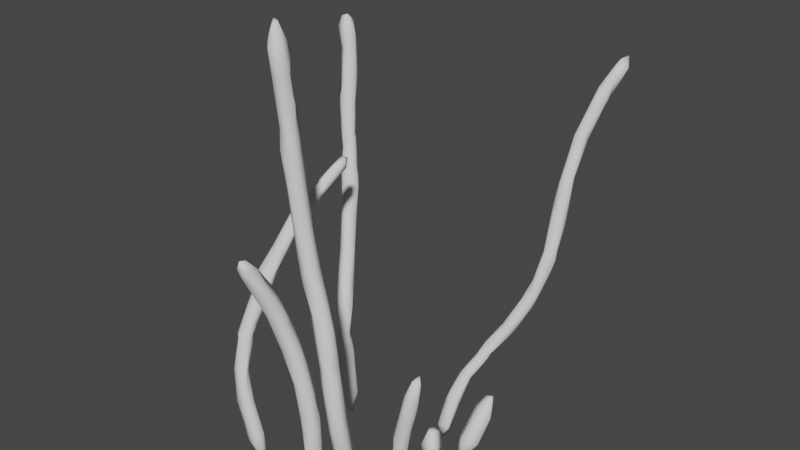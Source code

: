 # Source: CS_Coral1.blend  (saved by Blender 2.83.19; exported with 4.5.12 LTS)
import bpy
from mathutils import Matrix  # noqa: F401  (used for matrix-valued properties, if any)

bpy.ops.wm.read_factory_settings(use_empty=True)
scene = bpy.context.scene
scene.name = 'Scene'

# ---- collections
col_collection = bpy.data.collections.new('Collection'); scene.collection.children.link(col_collection)

# ---- world
world_world = bpy.data.worlds.new('World'); scene.world = world_world
world_world.use_nodes = True; world_world.node_tree.nodes.clear()
_N = world_world.node_tree.nodes; _L = world_world.node_tree.links
n0 = _N.new('ShaderNodeOutputWorld'); n0.name = 'World Output'; n0.location = (300, 300)
n1 = _N.new('ShaderNodeBackground'); n1.name = 'Background'; n1.location = (10, 300)
n1.inputs[0].default_value = (0.05088, 0.05088, 0.05088, 1.0)
_L.new(n1.outputs[0], n0.inputs[0])
n0.is_active_output = True
world_world.color = (0.05088, 0.05088, 0.05088)
world_world.use_sun_shadow = False
world_world.sun_shadow_jitter_overblur = 0.0

# ---- meshes
me_cube_001 = bpy.data.meshes.new('Cube.001')
me_cube_001.from_pydata([(-1.463, 1.285, 2.549), (0.4926, 0.8692, -1.664), (0.6713, 0.3334, -1.576), (0.6274, 0.4008, -1.59), (-1.485, 1.359, 2.061), (-1.454, 1.351, 2.317), (-1.39, 1.444, 2.405), (-1.313, 1.429, 2.384), (0.6305, 0.3932, -1.949), (-1.436, 1.398, 2.665), (-1.342, 1.28, 2.569), (0.001612, -1.121, 3.207), (-1.379, 1.352, 2.693), (-1.357, 1.275, 2.287), (-1.001, -0.7208, -0.01332), (0.7349, 0.4571, -1.62), (-1.436, 1.238, 1.678), (-1.431, 1.303, 2.294), (-0.8853, 0.6467, -0.9221), (-1.253, 1.187, 1.704), (-1.28, 1.365, 1.777), (-1.213, 1.253, 1.611), (-1.328, 1.349, 1.618), (-1.436, 1.32, 2.671), (-1.36, 1.439, 2.012), (-0.377, -1.325, 0.8918), (-1.357, 1.18, 1.765), (-1.387, 1.183, 1.519), (0.772, 0.3965, -1.914), (-1.209, 1.273, 1.341), (0.9412, 0.5923, -1.725), (-1.29, 1.358, 2.522), (0.9763, 0.8072, -1.346), (-1.243, 1.346, 1.995), (-1.277, 1.356, 2.234), (0.6713, 0.4452, -1.588), (-1.327, 1.284, 1.426), (-0.09268, -0.9108, -1.777), (-1.236, 1.281, 2.018), (-1.314, 1.301, 2.319), (-0.1113, -0.839, -0.1699), (-1.355, 1.423, 2.616), (-1.298, 1.191, 2.041), (-0.1469, -0.7748, -1.296), (0.0322, -0.8401, -0.7858), (-0.2784, -1.167, 0.2927), (-1.136, 1.013, 0.8599), (-1.316, 1.152, 1.047), (-1.183, 1.1, 1.081), (-1.265, 1.116, 1.453), (-0.1364, -0.8525, -1.333), (-1.34, 1.226, 1.322), (0.9597, 0.7899, -1.746), (-1.181, 1.227, 1.249), (-1.177, 1.172, 1.274), (-1.124, 1.132, 1.022), (-1.259, 1.062, 0.9703), (-1.24, 1.238, 0.9528), (-1.129, 1.211, 0.8766), (-1.271, 1.113, 1.184), (-1.038, 1.103, 0.7209), (-1.158, 1.206, 0.7228), (0.894, 0.5767, -1.904), (-0.7285, -0.9261, -1.857), (-1.019, 0.8819, -0.2495), (-1.182, 0.9716, 0.3437), (-1.028, 0.9409, 0.4059), (-1.117, 0.9765, 0.6656), (0.03013, -0.8954, -0.9977), (-1.223, 1.08, 0.5384), (-1.132, 1.079, 0.3591), (-1.164, 0.9511, 0.5083), (0.9818, 0.5397, -1.906), (1.007, 0.6104, -1.942), (-1.25, 1.043, 0.6416), (-0.2023, -1.06, -0.138), (-0.07825, -0.7402, -1.01), (-0.2552, -0.9121, 0.05648), (-1.128, 0.8741, 0.02165), (-0.03382, -0.9716, -0.3252), (-1.009, 0.6346, -0.5871), (-0.9983, 0.8105, 0.02011), (0.5215, 0.7051, -1.768), (0.5016, 0.816, -1.817), (-0.3007, -0.9916, 0.3788), (-0.931, 0.7746, -0.6574), (-0.2551, -1.049, 0.5729), (-1.033, 0.7052, -0.4209), (-0.9418, 0.8219, -0.4155), (-1.107, 0.9048, -0.03842), (-0.9371, 0.8301, -0.05761), (0.04294, -0.8555, -1.695), (-0.8923, 0.5631, -1.059), (-0.5353, 0.3615, -1.9), (-0.5743, 0.2161, 1.448), (-0.1575, -0.8766, 0.04905), (-0.467, 0.3117, 1.517), (-0.9477, 0.9234, 0.04817), (-0.05682, -0.9107, -0.1733), (0.08394, -1.007, 1.755), (-0.4333, 0.2507, 1.429), (0.6663, 0.911, -1.525), (-0.5367, 0.1252, 1.458), (-0.6703, 0.001108, 1.199), (-0.4698, 0.1231, 1.429), (0.7347, 0.2908, -1.931), (0.6164, 0.2738, -1.757), (-0.8387, 0.516, -0.8748), (-0.5155, 0.354, -1.704), (0.6452, 0.2679, -1.931), (-0.1939, -0.9318, -0.4998), (-1.02, -0.9023, -0.7094), (-0.05144, -0.764, -0.5727), (-0.7232, -0.4819, 0.5226), (-0.9708, -0.8534, -0.07427), (-0.7606, -0.4289, 0.4879), (-0.09497, -0.7513, -1.767), (-0.8097, -0.2247, 0.8734), (-0.2741, -0.9688, -0.07371), (-0.7737, -0.9024, -1.755), (-1.0, 0.696, -0.6727), (-0.5972, 0.4121, -1.855), (-0.2466, -0.8749, -0.1948), (-0.0007736, -0.891, -1.784), (-0.1612, -0.7799, -0.893), (-0.05641, -0.8408, -1.933), (-0.6902, -0.173, 0.8774), (-0.7051, -0.3433, 0.6656), (-0.00382, -0.9085, -1.349), (0.006422, -0.7219, -1.379), (-1.072, 1.116, 0.4791), (-0.6153, 0.01265, 1.125), (-0.5153, 0.4413, -1.63), (-1.009, 1.027, 0.3778), (-0.8061, 0.3971, -1.378), (-0.3972, -1.169, 0.6564), (-0.2187, -1.247, 0.556), (-0.5485, 0.3042, -1.815), (-0.7766, -0.1701, 1.007), (-0.9722, 0.9207, -0.1486), (-0.8992, -0.9274, -1.508), (0.6496, 0.7365, -1.767), (-0.8593, 0.4578, -1.299), (-0.5805, -0.1245, 1.177), (-0.4494, 0.2353, 1.528), (1.402, 2.379, 1.922), (-0.5172, 0.005512, 1.27), (-0.3112, -1.439, 0.8552), (-0.8537, 0.5818, -0.5951), (0.6102, 0.9363, -1.624), (-0.3222, -1.126, 0.2667), (-0.3354, -1.176, 0.7617), (-0.1324, -1.066, 0.2272), (-1.078, 0.8067, -0.02392), (-0.1575, -1.018, 0.3065), (-0.3588, -1.257, 0.5524), (-0.8344, -0.9238, -1.151), (-0.8411, -1.052, -0.988), (-0.1928, -0.9517, 0.2743), (-0.9014, 0.5774, -0.5478), (-0.7378, -0.1187, 0.9715), (-0.6036, 0.4149, -1.399), (-0.7927, 0.5666, -0.8275), (-0.7443, -0.988, -1.865), (-0.06016, -0.9681, -0.6683), (-0.742, 0.5562, -0.9717), (-1.014, 0.7759, -0.4272), (-0.8507, 0.6783, -0.4631), (-0.7228, 0.3672, -1.258), (-0.7316, 0.5899, -1.393), (-0.2285, -1.028, 0.4796), (-0.791, 0.5172, -1.427), (0.5626, 0.7219, -1.926), (-0.1789, -1.142, 0.5218), (-0.5974, 0.3075, -1.806), (0.6138, 0.8161, -1.883), (0.1534, -1.084, 2.901), (-0.3403, -1.464, 0.9549), (-0.831, -0.7715, -0.04828), (-0.8634, -0.9694, -0.7244), (-0.8967, -0.8971, -0.8745), (-0.8125, -0.9767, -1.079), (-0.275, -1.483, 1.075), (-0.9874, -0.9629, -1.103), (-0.3876, -1.113, 0.4805), (-0.8574, 0.7867, -0.4148), (-0.8446, 0.7399, -0.6831), (-0.6256, 0.3726, -1.849), (-0.755, -1.051, -1.672), (-0.2484, -1.472, 0.9472), (-0.2849, -1.23, 0.8693), (-0.256, -1.416, 1.063), (1.493, 2.54, 2.472), (-0.3439, -1.434, 1.002), (-0.8714, -0.5878, 0.09152), (1.453, 2.333, 1.982), (-0.9254, -0.6912, 0.3239), (-0.8758, -0.9165, -0.2735), (-0.8718, -0.8193, 0.002123), (-0.3114, -1.358, 1.004), (-0.9663, -0.6001, 0.1631), (-0.8389, -0.4916, 0.6652), (-0.9755, -0.965, -0.3296), (-0.7601, -0.6807, 0.2641), (-0.8588, -0.713, 0.283), (0.08559, -1.065, 2.44), (-0.08382, -0.9274, -1.209), (-0.8526, -0.407, 0.683), (-0.94, -0.5289, 0.3431), (-0.8871, -0.4816, 0.3609), (-0.9096, -0.6671, 0.4078), (0.2511, -1.089, 1.705), (0.2294, -0.9489, 1.14), (-0.9013, -0.7726, -0.3134), (0.1439, -1.01, 1.123), (-0.94, -0.6828, -0.09836), (-1.02, -0.9376, -0.32), (-0.6464, 0.3193, -1.52), (0.0664, -1.057, 1.709), (0.1947, -1.183, 2.389), (0.1831, -0.9787, 1.765), (0.1564, -0.9552, 1.289), (0.1779, -1.128, 1.108), (0.1227, -1.079, 1.197), (0.09912, -1.002, 1.352), (0.2316, -1.017, 1.82), (0.1829, -1.126, 3.008), (0.1364, -1.198, 2.105), (0.08333, -1.144, 1.867), (0.05466, -1.225, 2.969), (0.0646, -1.14, 2.416), (0.04286, -1.049, 2.141), (0.2407, -1.143, 2.151), (0.2026, -1.025, 2.291), (0.04043, -1.135, 2.246), (0.1406, -1.036, 2.415), (0.09591, -1.01, 2.135), (0.04182, -1.112, 2.92), (0.1486, -1.227, 2.999), (0.2028, -1.102, 2.704), (0.09562, -1.199, 2.471), (0.2124, -1.115, 2.451), (0.03287, -1.159, 2.759), (0.1762, -1.053, 2.691), (0.08556, -1.2, 2.265), (-0.1182, -0.808, -1.872), (0.1002, -1.074, 2.91), (0.05226, -1.074, 2.606), (0.05642, -1.108, 3.335), (-0.03238, -0.7659, -1.908), (-0.05589, -0.9194, -1.66), (0.01231, -1.222, 3.273), (0.07083, -1.271, 3.224), (0.1906, -1.213, 3.187), (0.04826, -0.7779, -1.443), (0.02419, -0.786, -1.805), (-0.6761, -0.9483, -1.851), (-0.1596, -0.933, 0.1624), (0.1572, -1.076, 3.215), (-0.2054, -1.421, 0.9672), (0.1368, -1.249, 3.294), (0.07059, -1.223, 3.429), (0.1088, -1.172, 3.484), (0.02292, -0.9038, -0.5996), (0.05917, -1.174, 3.496), (-0.007801, -0.8516, -1.919), (-0.202, -0.8384, -0.5864), (-0.1425, -0.8826, -1.008), (-0.1874, -1.128, 0.2485), (-0.009388, -0.7376, -1.006), (0.03627, -0.7759, -1.057), (-0.03434, -0.7544, -0.7438), (-0.2459, -1.28, 0.9159), (-0.6244, -0.338, 0.8981), (-0.8184, -0.6255, 0.04989), (0.5797, 0.742, -1.943), (-0.7278, -0.3475, 0.96), (-0.7842, -0.2932, 0.7149), (-0.8999, 0.5255, -0.915), (-0.5826, -0.01258, 1.313), (-0.7894, 0.6399, -0.9567), (-0.6186, 0.05084, 1.188), (0.734, 0.3418, -1.585), (-0.6972, -0.9549, -1.528), (-0.5603, 0.2307, 1.377), (-0.6318, 0.03428, 1.311), (0.792, 0.2807, -1.773), (-0.8414, -1.057, -1.615), (-0.5168, 0.2596, 1.535), (-0.8202, -1.077, -1.316), (-0.8874, -1.063, -1.393), (-0.5446, -0.0005372, 1.163), (-0.7486, -0.8818, -1.549), (-0.6919, -0.9131, -1.769), (-1.06, 1.044, 0.1424), (-0.5329, 0.4311, -1.81), (-0.8116, -0.9454, -1.745), (-0.7047, -0.1226, 1.15), (-0.7055, -1.04, -1.51), (-1.044, -0.9685, -0.6702), (-0.9555, -1.078, -1.125), (-0.9221, -0.9129, -1.144), (-0.8698, -0.8848, -0.4406), (-0.9051, -1.071, -0.8919), (-1.006, -1.04, -0.7328), (-0.8945, -0.8956, -0.6663), (-0.9359, -1.025, -0.5637), (-0.8667, -0.9215, -0.3701), (-0.9722, -0.867, -0.6425), (-0.7648, -0.2892, 0.9893), (-0.6609, 0.5498, -1.164), (-1.051, -0.8986, -0.5875), (-0.7235, -0.4822, 0.6758), (-1.029, -0.8219, -0.1536), (-1.01, -0.7521, -0.1875), (-0.8649, -0.7725, -0.1947), (0.3477, -1.108, 0.8143), (0.402, -1.057, 0.7432), (0.2334, -1.072, 0.6454), (0.3238, -0.9718, 0.9977), (0.2116, -0.9635, 0.7575), (0.2817, -0.9349, 0.8577), (0.2729, -1.128, 1.044), (0.2607, -0.9557, 1.35), (0.3171, -1.1, 0.319), (0.5547, -0.9922, -0.05745), (0.3703, -1.124, 0.4268), (0.4798, -0.948, -0.1326), (0.5258, -1.073, 0.1789), (0.4691, -1.084, 0.3776), (0.4785, -0.9929, 0.3951), (0.2202, -1.122, 0.8493), (0.5223, -1.114, -0.009742), (0.3436, -1.071, 1.027), (0.2961, -0.978, 0.357), (0.4132, -1.116, -0.26), (0.5911, -1.08, -0.2051), (0.4763, -1.136, -0.08176), (0.3757, -0.935, 0.3388), (0.4721, -0.9314, 0.2467), (0.3907, -1.007, -0.2044), (0.4344, -0.9711, -1.178), (1.536, 2.629, 2.494), (0.5917, -0.976, -0.4012), (0.4069, -1.116, -0.08635), (0.5341, -0.7902, -1.898), (1.458, 2.621, 2.366), (1.577, 2.562, 2.376), (1.409, 2.563, 2.373), (1.345, 2.476, 2.141), (1.464, 2.428, 2.069), (1.457, 2.508, 2.17), (0.463, -0.8012, -1.91), (1.361, 2.342, 2.175), (1.257, 2.294, 1.792), (1.288, 2.342, 1.988), (0.4543, -0.9463, -0.8246), (0.1749, -1.159, 1.63), (0.5941, -0.9336, -0.7051), (0.4723, -1.115, -0.6125), (0.443, -0.8686, -1.767), (0.6229, -1.06, -0.7307), (0.5407, -1.112, -0.7668), (1.407, 2.313, 2.143), (1.53, 2.613, 2.308), (1.492, 2.42, 2.312), (1.262, 2.093, 1.685), (1.222, 2.128, 1.629), (1.2, 2.086, 1.343), (1.292, 1.954, 1.286), (1.365, 2.115, 1.706), (0.4153, -0.8161, -1.812), (0.5248, -0.8855, -1.719), (1.372, 2.179, 1.615), (1.312, 2.218, 1.576), (1.337, 2.023, 1.377), (1.27, 1.821, 0.8746), (1.239, 2.107, 1.297), (1.342, 1.988, 1.188), (1.311, 2.079, 1.234), (0.5146, -0.7069, -1.79), (1.232, 1.787, 0.761), (1.184, 2.022, 1.063), (0.4699, -0.7378, -1.593), (1.331, 1.856, 0.8855), (1.223, 1.692, 0.4181), (1.196, 1.853, 0.9129), (0.5541, -0.741, -1.62), (1.335, 1.746, 0.4693), (0.4384, -1.028, -0.613), (1.183, 1.957, 1.142), (1.271, 1.944, 0.6821), (1.228, 1.907, 1.163), (0.411, -0.8568, -1.328), (1.341, 1.892, 0.7082), (0.5903, -0.8041, -1.656), (1.097, 1.636, -0.08873), (1.176, 1.878, 0.5678), (1.163, 1.737, 0.2825), (1.203, 1.509, -0.1588), (0.5694, -0.8151, -1.271), (1.155, 1.453, -0.3574), (0.4346, -1.007, -0.843), (1.182, 1.712, -0.05426), (0.5503, -0.9493, -0.5575), (0.6375, -1.026, -0.8716), (0.4649, -0.9862, -1.309), (0.4986, -1.153, -0.2747), (0.4629, -0.9745, -0.5498), (1.156, 1.589, 0.03957), (1.168, 1.777, 0.2051), (1.328, 1.73, 0.2456), (1.246, 1.56, -0.1193), (1.309, 1.838, 0.3037), (0.5793, -1.117, -0.2793), (0.4966, -0.8612, -1.08), (0.844, 1.126, -0.9387), (0.6806, 0.8599, -1.451), (0.8788, 1.298, -0.8767), (0.8817, 1.396, -0.6042), (0.929, 1.44, -0.6084), (1.249, 1.697, -0.05239), (0.822, 1.203, -0.7278), (0.5072, 0.8379, -1.528), (1.19, 0.8053, -1.436), (0.6013, 0.8014, -1.485), (0.9344, 1.358, -0.5195), (0.6218, -0.9442, -1.165), (0.7648, 1.262, -0.7909), (1.195, 1.559, -0.2804), (0.4725, -1.082, -0.8518), (1.131, 1.585, -0.3521), (0.4421, -0.7236, -1.888), (1.139, 0.923, -1.355), (0.7272, 1.231, -0.9344), (1.075, 0.8764, -1.201), (1.016, 1.323, -0.5177), (0.7416, 0.9916, -1.151), (0.8365, 1.209, -0.9796), (1.161, 0.8763, -1.206), (0.6412, 1.098, -1.22), (1.055, 0.573, -1.709), (0.72, 1.083, -1.222), (0.7793, 1.113, -0.8915), (0.8619, 1.18, -0.9342), (1.063, 1.403, -0.5976), (1.134, 0.9329, -1.201), (1.112, 0.7636, -1.284), (0.9319, 0.6446, -1.945), (1.123, 0.6751, -1.754), (0.523, -1.015, -1.226), (0.6714, 1.02, -1.069), (1.051, 0.9326, -1.381), (0.7027, 0.3989, -1.959), (0.5938, 1.02, -1.158), (0.6031, -1.048, -1.0), (0.7775, 1.209, -1.02), (1.023, 0.6421, -1.522), (1.092, 0.7326, -1.774), (0.7803, 0.4628, -1.815), (1.009, 0.8154, -1.72), (0.4414, -0.8701, -1.19), (0.7182, -0.3477, -1.225), (0.8291, -0.2812, -1.538), (0.7077, -0.2236, -1.869), (0.6352, -0.2573, -1.698), (0.5824, -0.8948, -1.572), (0.6836, -0.2807, -1.829), (0.6809, -0.1865, -1.664), (0.6844, -0.3359, -1.53), (0.814, -0.3513, -1.405), (0.9712, -0.3596, -0.8517), (0.8939, -0.248, -1.121), (0.7537, -0.1745, -1.565), (0.8863, -0.3615, -0.6122), (0.9937, -0.2181, -0.562), (0.9231, -0.285, -0.4347), (1.006, -0.2972, -0.7656), (0.8909, -0.245, -0.6302), (0.8409, -0.2056, -1.019), (1.061, -0.3146, -0.3778), (0.6551, -0.26, -1.478), (0.7467, -0.2541, -1.84), (1.003, -0.3741, -0.6195), (0.719, -0.2774, -1.136), (0.882, -0.4063, -0.8768), (0.7182, -0.2302, -1.235), (0.9339, -0.315, -1.043), (-0.9662, -0.7471, 0.1203), (-0.6721, -0.9888, -1.84), (0.7239, 1.145, -0.9198), (0.5349, 1.026, -1.328), (0.574, 0.8761, -1.788), (1.087, 1.485, -0.1868), (0.5735, 0.8514, -1.351), (0.04857, -0.862, -1.242), (-0.1264, -0.9815, -0.5765), (-0.0964, -0.9365, -1.016), (0.1805, -1.195, 2.823), (0.3565, -0.9374, 0.7796), (0.7571, -0.3896, -1.314), (0.7314, -0.3476, -1.645), (1.017, -0.2705, -0.3403), (0.993, -0.3606, -0.3835), (0.6076, 0.4478, -1.771), (0.8927, 0.649, -1.705), (-0.7957, 0.6888, -0.6397), (0.8245, -0.3019, -0.7242), (-1.17, 1.137, 0.528)], [], [(31, 7, 41), (159, 162, 148), (168, 217, 161), (1, 82, 423), (472, 487, 463), (341, 393, 406), (352, 371, 432), (282, 2, 286), (93, 132, 108), (387, 400, 395), (12, 41, 9), (359, 407, 335), (206, 497, 267), (495, 270, 44), (50, 37, 250), (12, 9, 23), (170, 158, 84), (0, 5, 17), (28, 105, 453), (502, 476, 503), (15, 459, 504), (217, 174, 137), (2, 3, 106), (3, 2, 35), (257, 98, 95), (123, 128, 250), (484, 479, 486), (10, 39, 31), (334, 327, 340), (182, 177, 189), (92, 171, 142), (124, 271, 269), (265, 255, 123), (265, 125, 249), (129, 116, 76), (6, 9, 41), (4, 16, 17), (385, 381, 386), (184, 155, 177), (150, 155, 184), (4, 5, 6), (479, 478, 475), (6, 41, 7), (0, 23, 9), (475, 472, 479), (333, 211, 322), (31, 41, 12), (459, 8, 504), (5, 9, 6), (481, 462, 484), (103, 279, 285), (507, 484, 462), (39, 10, 13), (448, 52, 460), (393, 461, 383), (26, 19, 42), (35, 504, 3), (116, 43, 76), (487, 471, 470), (0, 13, 10), (360, 393, 371), (467, 501, 465), (6, 7, 24), (464, 465, 468), (34, 33, 7), (24, 20, 22), (27, 51, 47), (4, 17, 5), (17, 13, 0), (0, 10, 23), (33, 34, 38), (20, 7, 33), (106, 286, 2), (502, 480, 475), (502, 503, 480), (21, 19, 54), (31, 34, 7), (476, 507, 474), (468, 473, 464), (51, 27, 36), (471, 485, 500), (22, 20, 29), (54, 49, 59), (20, 33, 21), (109, 106, 8), (481, 469, 500), (430, 341, 406), (19, 49, 54), (36, 22, 29), (481, 484, 486), (465, 464, 467), (473, 463, 482), (269, 129, 76), (482, 467, 464), (356, 404, 415), (49, 19, 26), (130, 61, 60), (1, 423, 491), (15, 504, 35), (396, 410, 403), (101, 175, 149), (2, 282, 35), (437, 444, 416), (15, 286, 459), (505, 32, 52), (22, 36, 4), (72, 30, 62), (286, 106, 109), (83, 492, 175), (132, 93, 295), (49, 26, 27), (82, 83, 172), (17, 16, 42), (15, 282, 286), (358, 405, 427), (4, 36, 16), (454, 491, 423), (35, 282, 15), (21, 29, 20), (13, 17, 42), (0, 9, 5), (29, 57, 36), (34, 39, 38), (42, 16, 26), (38, 21, 33), (20, 24, 7), (31, 39, 34), (42, 39, 13), (453, 109, 8), (42, 38, 39), (10, 31, 12), (42, 19, 38), (83, 275, 172), (372, 395, 466), (206, 50, 250), (451, 416, 443), (184, 122, 118), (190, 151, 25), (1, 83, 82), (393, 432, 371), (442, 456, 444), (358, 400, 415), (437, 442, 444), (442, 437, 417), (27, 59, 49), (496, 110, 267), (53, 29, 54), (345, 372, 360), (29, 21, 54), (453, 8, 459), (52, 448, 505), (420, 418, 434), (437, 416, 451), (401, 416, 445), (67, 66, 60), (294, 64, 89), (493, 419, 426), (420, 434, 419), (27, 16, 36), (27, 47, 59), (222, 357, 228), (461, 356, 415), (184, 177, 135), (397, 382, 391), (443, 422, 490), (122, 84, 77), (154, 173, 152), (30, 72, 441), (122, 40, 112), (461, 341, 356), (356, 408, 404), (401, 445, 429), (380, 395, 345), (54, 59, 48), (420, 431, 418), (68, 263, 164), (420, 403, 431), (362, 450, 455), (427, 405, 455), (189, 147, 136), (86, 135, 151), (75, 150, 118), (152, 173, 136), (431, 429, 445), (170, 86, 173), (436, 443, 416), (391, 413, 397), (63, 119, 256), (385, 398, 409), (129, 255, 249), (431, 445, 418), (62, 30, 505), (245, 50, 43), (420, 396, 403), (372, 466, 450), (56, 46, 48), (367, 354, 368), (345, 352, 432), (385, 409, 399), (22, 4, 24), (426, 436, 493), (371, 352, 345), (56, 74, 71), (400, 383, 415), (24, 4, 6), (158, 170, 154), (266, 112, 124), (75, 45, 150), (257, 95, 77), (43, 50, 124), (387, 380, 383), (122, 77, 40), (411, 412, 421), (43, 116, 245), (398, 396, 409), (403, 421, 431), (409, 493, 399), (271, 112, 44), (95, 40, 77), (48, 46, 55), (266, 124, 267), (164, 496, 497), (177, 182, 193), (75, 79, 268), (401, 429, 399), (40, 95, 98), (271, 124, 112), (47, 51, 57), (436, 401, 399), (431, 421, 429), (75, 110, 496), (123, 250, 37), (191, 199, 182), (396, 420, 419), (493, 409, 396), (57, 51, 36), (59, 47, 56), (152, 257, 154), (421, 412, 429), (360, 406, 393), (68, 128, 495), (394, 388, 413), (158, 257, 77), (399, 388, 385), (458, 73, 448), (344, 337, 326), (411, 421, 413), (388, 412, 411), (412, 388, 399), (430, 406, 362), (367, 392, 366), (112, 266, 122), (382, 368, 377), (66, 133, 60), (378, 384, 394), (379, 378, 394), (54, 48, 55), (391, 379, 394), (266, 267, 110), (249, 245, 116), (263, 112, 98), (413, 421, 403), (366, 363, 353), (458, 449, 73), (46, 67, 60), (384, 376, 388), (58, 57, 29), (413, 403, 410), (91, 128, 123), (43, 124, 76), (75, 118, 110), (74, 47, 69), (398, 386, 397), (38, 19, 21), (331, 322, 222), (385, 388, 381), (266, 110, 118), (206, 128, 497), (385, 386, 398), (413, 410, 397), (380, 387, 395), (355, 145, 354), (430, 402, 341), (432, 380, 345), (371, 345, 360), (184, 135, 86), (40, 98, 112), (398, 397, 410), (199, 272, 190), (152, 79, 98), (54, 55, 53), (404, 408, 327), (73, 449, 72), (373, 378, 379), (56, 48, 59), (29, 53, 58), (10, 12, 23), (112, 263, 44), (379, 391, 377), (154, 170, 173), (382, 390, 368), (263, 68, 44), (358, 343, 361), (369, 375, 366), (381, 388, 376), (391, 394, 413), (391, 382, 377), (349, 348, 346), (155, 147, 177), (354, 374, 368), (180, 156, 301), (508, 70, 69), (406, 360, 450), (373, 375, 378), (152, 268, 79), (173, 259, 189), (347, 365, 350), (379, 374, 373), (372, 345, 395), (369, 366, 392), (173, 272, 259), (448, 62, 505), (122, 184, 84), (44, 270, 269), (57, 69, 47), (375, 370, 366), (364, 346, 342), (293, 256, 119), (77, 84, 158), (191, 182, 259), (45, 155, 150), (114, 204, 488), (133, 130, 60), (508, 130, 70), (45, 147, 155), (86, 170, 84), (84, 184, 86), (152, 136, 268), (190, 272, 173), (373, 370, 375), (353, 365, 192), (402, 430, 359), (137, 93, 108), (277, 126, 127), (361, 407, 362), (55, 60, 58), (359, 335, 389), (287, 140, 296), (354, 145, 374), (65, 69, 70), (365, 353, 363), (138, 309, 297), (157, 283, 181), (171, 187, 142), (307, 179, 302), (355, 366, 353), (119, 301, 292), (370, 195, 363), (283, 489, 293), (311, 202, 216), (157, 181, 179), (55, 58, 53), (432, 383, 380), (259, 182, 189), (350, 351, 347), (350, 145, 351), (508, 69, 57), (373, 374, 145), (180, 181, 156), (193, 25, 177), (191, 272, 199), (358, 427, 400), (298, 283, 157), (489, 298, 188), (117, 138, 160), (366, 355, 367), (308, 213, 305), (135, 25, 151), (367, 355, 354), (489, 283, 298), (355, 349, 145), (350, 195, 145), (150, 184, 118), (365, 363, 195), (195, 373, 145), (194, 115, 274), (356, 402, 389), (125, 37, 245), (370, 363, 366), (289, 298, 157), (189, 177, 147), (151, 190, 86), (163, 63, 256), (45, 136, 147), (190, 25, 199), (202, 311, 299), (358, 404, 343), (283, 293, 292), (163, 296, 63), (346, 364, 349), (216, 114, 313), (256, 293, 489), (119, 63, 296), (342, 347, 364), (115, 277, 127), (58, 61, 57), (199, 25, 193), (18, 186, 280), (192, 365, 347), (349, 351, 145), (373, 195, 370), (353, 192, 348), (188, 298, 289), (349, 355, 348), (346, 192, 342), (289, 303, 300), (215, 14, 200), (290, 140, 287), (351, 364, 347), (119, 140, 301), (342, 192, 347), (111, 311, 308), (195, 350, 365), (353, 348, 355), (351, 349, 364), (273, 312, 113), (346, 348, 192), (111, 301, 183), (289, 157, 303), (296, 163, 287), (67, 81, 66), (317, 316, 329), (328, 330, 329), (325, 339, 330), (292, 156, 283), (64, 88, 166), (67, 71, 81), (74, 69, 65), (158, 154, 257), (322, 211, 357), (67, 46, 56), (222, 223, 214), (325, 343, 327), (317, 330, 333), (508, 57, 61), (72, 448, 73), (214, 212, 321), (458, 448, 460), (448, 72, 62), (323, 221, 220), (72, 449, 441), (74, 65, 71), (61, 130, 508), (65, 70, 89), (241, 239, 498), (232, 227, 357), (258, 176, 246), (86, 190, 173), (81, 90, 97), (334, 338, 327), (60, 61, 58), (325, 328, 332), (56, 71, 67), (232, 241, 219), (71, 65, 153), (318, 326, 331), (325, 332, 336), (78, 89, 153), (159, 153, 80), (228, 357, 227), (219, 498, 238), (214, 321, 320), (499, 321, 319), (267, 50, 206), (101, 141, 175), (231, 205, 235), (233, 220, 236), (214, 221, 212), (211, 225, 232), (223, 228, 218), (89, 70, 294), (319, 323, 333), (97, 294, 133), (496, 267, 497), (244, 240, 230), (294, 70, 130), (499, 330, 339), (55, 46, 60), (244, 234, 228), (318, 324, 326), (294, 139, 64), (99, 224, 218), (139, 97, 185), (125, 265, 123), (88, 64, 139), (323, 225, 211), (99, 220, 221), (89, 87, 153), (331, 222, 214), (211, 232, 357), (231, 99, 218), (220, 225, 323), (223, 218, 224), (323, 212, 221), (224, 214, 223), (224, 221, 214), (225, 233, 232), (136, 45, 268), (230, 231, 234), (11, 248, 258), (236, 231, 235), (247, 240, 242), (205, 247, 235), (241, 243, 239), (231, 228, 234), (219, 240, 227), (236, 220, 99), (232, 219, 227), (231, 218, 228), (220, 233, 225), (231, 236, 99), (229, 240, 238), (233, 236, 235), (74, 56, 47), (232, 233, 241), (244, 227, 240), (244, 228, 227), (226, 253, 238), (240, 229, 242), (240, 219, 238), (238, 252, 229), (262, 253, 258), (231, 230, 205), (230, 240, 247), (223, 222, 228), (176, 243, 246), (243, 235, 246), (219, 241, 498), (235, 243, 233), (250, 128, 206), (254, 495, 91), (241, 233, 243), (205, 230, 247), (244, 230, 234), (247, 237, 246), (247, 242, 237), (247, 246, 235), (91, 255, 254), (177, 25, 135), (258, 226, 176), (253, 226, 258), (164, 79, 75), (251, 242, 229), (176, 226, 239), (498, 239, 226), (229, 252, 251), (237, 242, 11), (237, 11, 246), (383, 432, 393), (362, 406, 450), (252, 260, 261), (287, 163, 188), (265, 249, 255), (11, 251, 264), (11, 258, 246), (116, 129, 249), (260, 238, 253), (251, 11, 242), (251, 252, 261), (334, 340, 324), (248, 264, 262), (264, 248, 11), (257, 152, 98), (226, 238, 498), (252, 238, 260), (50, 267, 124), (129, 269, 270), (262, 258, 248), (125, 245, 249), (260, 262, 261), (129, 270, 254), (173, 189, 136), (245, 37, 50), (129, 254, 255), (264, 261, 262), (251, 261, 264), (243, 176, 239), (91, 123, 255), (262, 260, 253), (344, 340, 335), (164, 75, 496), (495, 128, 91), (497, 128, 68), (76, 124, 269), (68, 164, 497), (68, 495, 44), (119, 292, 293), (79, 164, 263), (122, 266, 118), (182, 199, 193), (272, 191, 259), (356, 341, 402), (263, 98, 79), (75, 268, 45), (393, 341, 461), (44, 269, 271), (495, 254, 270), (115, 127, 113), (198, 202, 197), (178, 315, 274), (203, 198, 178), (114, 216, 202), (141, 275, 175), (131, 103, 281), (169, 310, 132), (18, 92, 278), (489, 163, 256), (187, 93, 174), (215, 200, 194), (294, 130, 133), (131, 126, 160), (287, 289, 290), (16, 27, 26), (183, 140, 300), (300, 290, 289), (208, 196, 210), (103, 131, 160), (209, 277, 115), (141, 82, 172), (279, 309, 276), (105, 286, 109), (287, 188, 289), (140, 183, 301), (103, 94, 284), (81, 153, 159), (65, 89, 78), (146, 104, 279), (296, 140, 119), (93, 137, 174), (188, 163, 489), (144, 102, 104), (144, 100, 96), (8, 106, 504), (168, 134, 217), (83, 175, 275), (144, 96, 288), (94, 102, 288), (127, 291, 273), (492, 149, 175), (297, 309, 279), (108, 132, 161), (279, 276, 143), (301, 156, 292), (300, 140, 290), (306, 304, 303), (180, 179, 181), (111, 180, 301), (183, 304, 299), (302, 305, 213), (183, 300, 304), (305, 179, 180), (308, 180, 111), (283, 156, 181), (300, 303, 304), (183, 299, 111), (314, 308, 311), (305, 302, 179), (157, 307, 306), (311, 111, 299), (309, 138, 117), (304, 306, 202), (305, 180, 308), (306, 303, 157), (179, 307, 157), (276, 312, 273), (304, 202, 299), (315, 307, 213), (273, 113, 127), (274, 315, 215), (307, 315, 197), (197, 202, 307), (172, 275, 141), (312, 276, 201), (178, 198, 197), (103, 138, 297), (121, 187, 171), (208, 209, 200), (178, 197, 315), (311, 313, 314), (488, 200, 14), (213, 215, 315), (313, 114, 14), (313, 14, 314), (276, 309, 201), (169, 92, 18), (198, 204, 114), (314, 14, 215), (307, 302, 213), (215, 213, 314), (274, 215, 194), (202, 306, 307), (311, 216, 313), (207, 117, 277), (94, 288, 96), (308, 314, 213), (202, 198, 114), (425, 494, 423), (506, 148, 162), (92, 169, 171), (208, 210, 207), (134, 187, 174), (178, 274, 203), (115, 203, 274), (201, 207, 210), (14, 114, 488), (203, 113, 312), (203, 204, 198), (203, 210, 204), (194, 209, 115), (312, 210, 203), (312, 201, 210), (185, 167, 506), (208, 200, 196), (200, 488, 196), (113, 203, 115), (196, 204, 210), (3, 504, 106), (196, 488, 204), (209, 194, 200), (168, 107, 278), (162, 107, 168), (85, 18, 120), (174, 217, 134), (169, 121, 171), (165, 161, 310), (273, 143, 276), (417, 141, 101), (153, 81, 71), (133, 66, 97), (102, 144, 288), (185, 97, 90), (217, 108, 161), (125, 123, 37), (281, 103, 284), (161, 165, 162), (186, 506, 280), (126, 117, 160), (100, 284, 96), (169, 295, 121), (159, 107, 162), (85, 186, 18), (278, 142, 134), (131, 127, 126), (278, 107, 159), (280, 310, 169), (88, 185, 85), (120, 80, 87), (103, 160, 138), (506, 162, 165), (120, 278, 80), (87, 166, 120), (285, 279, 102), (94, 103, 285), (166, 85, 120), (142, 187, 134), (80, 278, 159), (66, 81, 97), (97, 139, 294), (159, 148, 167), (94, 285, 102), (90, 81, 159), (88, 85, 166), (64, 166, 89), (168, 278, 134), (148, 506, 167), (82, 425, 423), (132, 295, 169), (186, 85, 185), (18, 278, 120), (93, 121, 295), (90, 159, 167), (169, 18, 280), (139, 185, 88), (143, 273, 291), (127, 131, 291), (1, 491, 149), (217, 137, 108), (83, 1, 492), (90, 167, 185), (277, 117, 126), (309, 117, 207), (208, 207, 277), (201, 309, 207), (277, 209, 208), (1, 149, 492), (105, 28, 286), (100, 281, 284), (291, 100, 146), (279, 143, 146), (142, 278, 92), (185, 506, 186), (132, 310, 161), (93, 187, 121), (453, 459, 28), (100, 291, 281), (280, 165, 310), (459, 286, 28), (161, 162, 168), (104, 100, 144), (146, 143, 291), (109, 453, 105), (417, 425, 141), (100, 104, 146), (425, 82, 141), (279, 104, 102), (165, 280, 506), (279, 103, 297), (131, 281, 291), (94, 96, 284), (87, 80, 153), (78, 153, 65), (89, 166, 87), (99, 221, 224), (222, 322, 357), (214, 318, 331), (318, 214, 320), (321, 338, 320), (331, 316, 322), (320, 338, 334), (333, 323, 211), (330, 499, 319), (323, 319, 212), (319, 321, 212), (316, 317, 333), (332, 326, 337), (329, 326, 332), (344, 326, 324), (328, 329, 332), (330, 317, 329), (339, 325, 327), (340, 344, 324), (321, 499, 339), (328, 325, 330), (320, 334, 318), (340, 327, 408), (316, 333, 322), (336, 337, 414), (414, 337, 407), (324, 318, 334), (337, 344, 407), (339, 327, 338), (414, 361, 336), (338, 321, 339), (361, 455, 405), (336, 332, 337), (331, 326, 316), (362, 407, 359), (358, 361, 405), (407, 361, 414), (430, 362, 359), (415, 404, 358), (340, 408, 389), (455, 450, 466), (461, 415, 383), (344, 335, 407), (389, 402, 359), (356, 389, 408), (362, 455, 361), (400, 387, 383), (477, 475, 480), (472, 477, 487), (472, 463, 473), (476, 474, 503), (485, 471, 483), (472, 475, 477), (481, 468, 465), (501, 470, 500), (400, 427, 395), (427, 455, 466), (450, 360, 372), (326, 329, 316), (427, 466, 395), (335, 340, 389), (343, 336, 361), (319, 333, 330), (404, 327, 343), (325, 336, 343), (410, 396, 398), (436, 399, 493), (434, 490, 428), (422, 428, 490), (416, 444, 418), (377, 368, 374), (442, 440, 456), (422, 443, 436), (392, 367, 390), (490, 454, 451), (493, 396, 419), (433, 424, 458), (424, 441, 449), (411, 413, 388), (424, 449, 458), (494, 425, 437), (505, 30, 457), (417, 437, 425), (368, 390, 367), (426, 419, 428), (149, 491, 440), (438, 456, 418), (438, 444, 456), (454, 423, 494), (386, 376, 392), (378, 369, 384), (386, 381, 376), (374, 379, 377), (369, 378, 375), (149, 440, 442), (386, 392, 390), (463, 487, 470), (446, 433, 452), (399, 429, 412), (382, 397, 390), (388, 394, 384), (390, 397, 386), (369, 376, 384), (481, 465, 469), (443, 490, 451), (442, 417, 101), (460, 433, 458), (369, 392, 376), (438, 418, 444), (457, 32, 505), (457, 30, 441), (445, 416, 418), (32, 447, 435), (416, 401, 436), (441, 424, 447), (434, 491, 454), (460, 52, 452), (439, 435, 447), (32, 452, 52), (418, 456, 434), (419, 434, 428), (422, 436, 426), (435, 439, 446), (434, 454, 490), (446, 452, 435), (494, 451, 454), (452, 32, 435), (446, 439, 433), (441, 447, 457), (424, 439, 447), (460, 452, 433), (494, 437, 451), (32, 457, 447), (440, 491, 456), (422, 426, 428), (434, 456, 491), (486, 468, 481), (482, 463, 501), (501, 469, 465), (475, 478, 476), (485, 503, 474), (149, 442, 101), (475, 476, 502), (487, 477, 471), (479, 472, 473), (480, 483, 477), (474, 507, 462), (486, 473, 468), (474, 462, 485), (485, 462, 500), (478, 479, 507), (500, 470, 471), (485, 483, 503), (479, 473, 486), (439, 424, 433), (507, 476, 478), (500, 462, 481), (479, 484, 507), (473, 482, 464), (501, 467, 482), (500, 469, 501), (463, 470, 501), (471, 477, 483), (480, 503, 483)])
me_cube_001.polygons.foreach_set('use_smooth', [True] * 986)
_uv = me_cube_001.uv_layers.new(name='UVMap')
_uv.uv.foreach_set('vector', [0.4854, 0.03022, 0.4698, 0.05022, 0.4746, 0.009633, 0.1176, 0.755, 0.1176, 0.8067, 0.114, 0.7647, 0.7732, 0.726, 0.7682, 0.7741, 0.7522, 0.7506, 0.5927, 0.7606, 0.5731, 0.7812, 0.5869, 0.7369, 0.009869, 0.7798, 0.0009272, 0.7951, 0.0, 0.7054, 0.3361, 0.8214, 0.3518, 0.8458, 0.3312, 0.8447, 0.6221, 0.9633, 0.617, 0.9449, 0.632, 0.9597, 0.4914, 0.8481, 0.4995, 0.845, 0.4854, 0.8841, 0.744, 0.8404, 0.7355, 0.7911, 0.7473, 0.8065, 0.2807, 0.05015, 0.2693, 0.1101, 0.2699, 0.04252, 0.4745, 0.8872, 0.4729, 0.8726, 0.4854, 0.8784, 0.3119, 0.724, 0.3015, 0.665, 0.3177, 0.6619, 0.9323, 0.1267, 0.9299, 0.1606, 0.9178, 0.1618, 0.7992, 0.4236, 0.7799, 0.3933, 0.7796, 0.3452, 0.9181, 0.1048, 0.9332, 0.02647, 0.9388, 0.04749, 0.4745, 0.8872, 0.4854, 0.8784, 0.4854, 0.8923, 0.6525, 0.9171, 0.66, 0.9507, 0.6432, 0.938, 0.5216, 0.8226, 0.5064, 0.7852, 0.5129, 0.7786, 0.1957, 0.9023, 0.2128, 0.9116, 0.1925, 0.9152, 0.5126, 0.9229, 0.5271, 0.9096, 0.5271, 0.9295, 0.4537, 0.852, 0.4531, 0.8863, 0.4296, 0.8755, 0.5387, 0.06676, 0.5337, 0.01595, 0.5407, 0.01282, 0.4995, 0.845, 0.5126, 0.8439, 0.51, 0.8768, 0.4158, 0.9146, 0.4101, 0.9279, 0.4067, 0.9082, 0.9336, 0.5325, 0.9498, 0.5896, 0.9297, 0.5516, 0.8285, 0.5139, 0.8147, 0.4389, 0.8326, 0.4899, 0.02581, 0.7833, 0.04633, 0.7613, 0.03438, 0.7998, 0.7687, 0.02411, 0.7579, 0.06744, 0.7511, 0.0305, 0.6202, 0.5592, 0.6335, 0.6493, 0.6149, 0.6597, 0.9413, 0.5225, 0.9306, 0.5005, 0.9451, 0.5004, 0.6827, 0.1434, 0.6735, 0.07759, 0.691, 0.09902, 0.8567, 0.182, 0.8358, 0.2035, 0.8404, 0.1569, 0.8283, 0.5376, 0.8112, 0.5208, 0.8285, 0.5139, 0.4809, 0.9075, 0.4729, 0.903, 0.4809, 0.8923, 0.8499, 0.09139, 0.8776, 0.02783, 0.8473, 0.1583, 0.4579, 0.04368, 0.4666, 0.0, 0.4746, 0.009633, 0.4892, 0.7428, 0.4893, 0.6713, 0.5129, 0.7786, 0.5528, 0.3769, 0.559, 0.3148, 0.5703, 0.2872, 0.8931, 0.4192, 0.9107, 0.431, 0.9306, 0.5005, 0.9055, 0.3823, 0.9107, 0.431, 0.8931, 0.4192, 0.6745, 0.7097, 0.6769, 0.7546, 0.6585, 0.7719, 0.04633, 0.7613, 0.0388, 0.6935, 0.05166, 0.681, 0.4579, 0.04368, 0.4746, 0.009633, 0.4698, 0.05022, 0.6913, 0.7942, 0.6856, 0.8164, 0.674, 0.8168, 0.01982, 0.8801, 0.009869, 0.7798, 0.02553, 0.7948, 0.7117, 0.5179, 0.712, 0.6392, 0.6971, 0.523, 0.7511, 0.0305, 0.7491, 0.01143, 0.7636, 0.0, 0.4531, 0.8863, 0.4311, 0.9087, 0.4296, 0.8755, 0.6769, 0.7546, 0.674, 0.8168, 0.6585, 0.7719, 0.1954, 0.6987, 0.2026, 0.7458, 0.1924, 0.7604, 0.4279, 0.8299, 0.4178, 0.8069, 0.4294, 0.8093, 0.1932, 0.836, 0.1924, 0.7604, 0.2026, 0.7458, 0.7579, 0.06744, 0.7687, 0.02411, 0.765, 0.07331, 0.3902, 0.8432, 0.3824, 0.805, 0.3878, 0.7996, 0.6192, 0.8592, 0.6226, 0.8355, 0.6378, 0.9082, 0.5102, 0.6816, 0.522, 0.6681, 0.5306, 0.7273, 0.5375, 0.8439, 0.5375, 0.8761, 0.5268, 0.846, 0.8776, 0.02783, 0.869, 0.1115, 0.8473, 0.1583, 0.07477, 0.7783, 0.06835, 0.8101, 0.06412, 0.7155, 0.5216, 0.8226, 0.526, 0.7741, 0.5407, 0.822, 0.3496, 0.9235, 0.3518, 0.8458, 0.3591, 0.9306, 0.2158, 0.6397, 0.2216, 0.6741, 0.2012, 0.66, 0.4579, 0.04368, 0.4698, 0.05022, 0.4448, 0.1117, 0.04505, 0.9114, 0.03012, 0.8819, 0.04444, 0.8745, 0.7445, 0.08107, 0.7381, 0.1234, 0.7398, 0.0523, 0.4448, 0.1117, 0.452, 0.157, 0.4387, 0.1832, 0.6819, 0.6104, 0.6678, 0.5765, 0.672, 0.5266, 0.4892, 0.7428, 0.5129, 0.7786, 0.5064, 0.7852, 0.5129, 0.7786, 0.526, 0.7741, 0.5216, 0.8226, 0.5216, 0.8226, 0.5407, 0.822, 0.5281, 0.8439, 0.7381, 0.1234, 0.7445, 0.08107, 0.7477, 0.1214, 0.452, 0.157, 0.4698, 0.05022, 0.4692, 0.1219, 0.51, 0.8768, 0.4854, 0.8841, 0.4995, 0.845, 0.0204, 0.9194, 0.008343, 0.915, 0.01982, 0.8801, 0.5126, 0.9229, 0.5271, 0.9295, 0.5127, 0.9321, 0.7416, 0.1935, 0.7572, 0.1789, 0.7439, 0.2551, 0.4854, 0.03022, 0.4742, 0.07978, 0.4698, 0.05022, 0.194, 0.8898, 0.1932, 0.836, 0.2032, 0.8584, 0.02553, 0.6769, 0.01973, 0.697, 0.01013, 0.643, 0.6678, 0.5765, 0.6819, 0.6104, 0.6598, 0.5961, 0.06835, 0.8101, 0.05354, 0.8057, 0.05166, 0.7312, 0.4387, 0.1832, 0.452, 0.157, 0.4502, 0.237, 0.7439, 0.2551, 0.7639, 0.2246, 0.7596, 0.2716, 0.452, 0.157, 0.4692, 0.1219, 0.4636, 0.1918, 0.5201, 0.9096, 0.5126, 0.8794, 0.5375, 0.9088, 0.1954, 0.6987, 0.209, 0.6918, 0.2159, 0.7325, 0.3171, 0.7657, 0.3361, 0.8214, 0.3312, 0.8447, 0.7572, 0.1789, 0.7639, 0.2246, 0.7439, 0.2551, 0.4353, 0.2186, 0.4387, 0.1832, 0.4502, 0.237, 0.02794, 0.8432, 0.02581, 0.7833, 0.03438, 0.7998, 0.03012, 0.8819, 0.04505, 0.9114, 0.0336, 0.9055, 0.01973, 0.697, 0.0, 0.7054, 0.002759, 0.6498, 0.9474, 0.7331, 0.9511, 0.7983, 0.9371, 0.7349, 0.1539, 0.9056, 0.1628, 0.8975, 0.1628, 0.9092, 0.619, 0.7707, 0.6325, 0.7255, 0.6311, 0.8173, 0.5148, 0.6231, 0.522, 0.6681, 0.5102, 0.6816, 0.4437, 0.3941, 0.4347, 0.3465, 0.4612, 0.3546, 0.09295, 0.7791, 0.07965, 0.7591, 0.09151, 0.7131, 0.4537, 0.852, 0.4296, 0.8755, 0.4462, 0.8455, 0.8475, 0.7704, 0.8459, 0.8296, 0.8326, 0.7842, 0.5966, 0.8922, 0.5991, 0.9574, 0.5863, 0.9101, 0.4101, 0.9279, 0.3993, 0.9279, 0.4067, 0.9082, 0.1346, 0.7868, 0.151, 0.839, 0.1429, 0.8333, 0.3979, 0.8432, 0.4096, 0.8786, 0.3824, 0.875, 0.5742, 0.8182, 0.5742, 0.8894, 0.5465, 0.8241, 0.6533, 0.6313, 0.6598, 0.5961, 0.6745, 0.7097, 0.7497, 0.8404, 0.7426, 0.8739, 0.7332, 0.8427, 0.4854, 0.8841, 0.51, 0.8768, 0.5126, 0.9076, 0.09859, 0.8069, 0.1109, 0.7957, 0.114, 0.8136, 0.7355, 0.7911, 0.744, 0.8404, 0.7351, 0.8227, 0.5148, 0.6231, 0.5102, 0.6816, 0.4941, 0.6405, 0.264, 0.9165, 0.2542, 0.9046, 0.2785, 0.8928, 0.5129, 0.7786, 0.4893, 0.6713, 0.5306, 0.7273, 0.3979, 0.8432, 0.4163, 0.8441, 0.4096, 0.8786, 0.2508, 0.2072, 0.2372, 0.1761, 0.249, 0.1261, 0.6745, 0.7097, 0.6598, 0.5961, 0.6813, 0.6396, 0.5898, 0.6684, 0.5999, 0.6987, 0.5869, 0.7369, 0.4067, 0.9082, 0.3993, 0.9279, 0.3964, 0.9069, 0.4636, 0.1918, 0.4502, 0.237, 0.452, 0.157, 0.526, 0.7741, 0.5129, 0.7786, 0.5306, 0.7273, 0.6913, 0.7942, 0.674, 0.8168, 0.6769, 0.7546, 0.4502, 0.237, 0.4303, 0.3036, 0.4353, 0.2186, 0.7445, 0.08107, 0.7579, 0.06744, 0.7477, 0.1214, 0.5306, 0.7273, 0.4893, 0.6713, 0.5102, 0.6816, 0.7477, 0.1214, 0.7416, 0.1935, 0.7381, 0.1234, 0.452, 0.157, 0.4448, 0.1117, 0.4698, 0.05022, 0.7511, 0.0305, 0.7579, 0.06744, 0.7445, 0.08107, 0.7674, 0.1193, 0.7579, 0.06744, 0.765, 0.07331, 0.1925, 0.9152, 0.215, 0.9277, 0.1924, 0.9277, 0.7674, 0.1193, 0.7477, 0.1214, 0.7579, 0.06744, 0.7687, 0.02411, 0.7511, 0.0305, 0.7636, 0.0, 0.7674, 0.1193, 0.7572, 0.1789, 0.7477, 0.1214, 0.09859, 0.8069, 0.1058, 0.8297, 0.1002, 0.8288, 0.7112, 0.03177, 0.7305, 0.0407, 0.7172, 0.05584, 0.9323, 0.1267, 0.9181, 0.1048, 0.9388, 0.04749, 0.4296, 0.705, 0.409, 0.6734, 0.4199, 0.6679, 0.8776, 0.4346, 0.8536, 0.3077, 0.8656, 0.3318, 0.2216, 0.8647, 0.2352, 0.8538, 0.2352, 0.8837, 0.09295, 0.7791, 0.09859, 0.8069, 0.08205, 0.8062, 0.6192, 0.8592, 0.632, 0.9597, 0.617, 0.9449, 0.5877, 0.8355, 0.584, 0.7971, 0.5991, 0.7812, 0.2508, 0.2072, 0.2693, 0.1101, 0.275, 0.1424, 0.1346, 0.7868, 0.1504, 0.783, 0.151, 0.839, 0.1504, 0.783, 0.1346, 0.7868, 0.1377, 0.728, 0.4941, 0.6405, 0.5018, 0.5772, 0.5148, 0.6231, 0.9268, 0.2374, 0.9114, 0.2504, 0.9178, 0.1618, 0.7354, 0.2578, 0.7329, 0.2401, 0.7439, 0.2551, 0.3445, 0.9453, 0.3353, 0.9154, 0.3496, 0.9235, 0.4502, 0.237, 0.4636, 0.1918, 0.4601, 0.2534, 0.4413, 0.9117, 0.4311, 0.9087, 0.4531, 0.8863, 0.5465, 0.8241, 0.5523, 0.7812, 0.5742, 0.8182, 0.8474, 0.6682, 0.8493, 0.6137, 0.8674, 0.5945, 0.5649, 0.667, 0.5614, 0.6269, 0.5777, 0.6523, 0.3786, 0.5507, 0.409, 0.6734, 0.3764, 0.5945, 0.7557, 0.3679, 0.7478, 0.4152, 0.7305, 0.3553, 0.648, 0.3649, 0.6613, 0.2926, 0.67, 0.3303, 0.5561, 0.4875, 0.5801, 0.5636, 0.5682, 0.549, 0.8474, 0.6682, 0.8674, 0.5945, 0.8577, 0.664, 0.6819, 0.6104, 0.6813, 0.6396, 0.6598, 0.5961, 0.4941, 0.6405, 0.4854, 0.5567, 0.5018, 0.5772, 0.3402, 0.4208, 0.3332, 0.3292, 0.3464, 0.2871, 0.6226, 0.8355, 0.619, 0.7707, 0.6311, 0.8173, 0.8931, 0.4192, 0.9306, 0.5005, 0.8958, 0.4497, 0.8018, 0.886, 0.791, 0.7955, 0.8126, 0.8608, 0.5697, 0.6191, 0.5712, 0.5886, 0.5812, 0.6239, 0.8536, 0.3077, 0.8553, 0.4116, 0.8509, 0.3525, 0.7804, 0.1465, 0.7929, 0.1061, 0.7887, 0.1601, 0.7426, 0.8739, 0.7497, 0.8404, 0.7618, 0.8751, 0.8536, 0.3077, 0.8348, 0.3073, 0.8326, 0.2339, 0.6226, 0.8355, 0.6071, 0.8323, 0.619, 0.7707, 0.619, 0.7707, 0.6205, 0.7222, 0.6325, 0.7255, 0.3786, 0.5507, 0.3764, 0.5945, 0.3662, 0.5298, 0.2911, 0.02075, 0.2699, 0.04252, 0.2816, 0.0, 0.7439, 0.2551, 0.7596, 0.2716, 0.7514, 0.2909, 0.3824, 0.7542, 0.371, 0.806, 0.3708, 0.705, 0.7964, 0.3803, 0.7829, 0.3116, 0.8023, 0.3186, 0.3824, 0.7542, 0.3818, 0.8603, 0.371, 0.806, 0.3033, 0.7511, 0.3191, 0.8305, 0.302, 0.7912, 0.7197, 0.126, 0.7132, 0.177, 0.7048, 0.1555, 0.118, 0.8802, 0.1055, 0.8711, 0.118, 0.8297, 0.8525, 0.4453, 0.8804, 0.4667, 0.8719, 0.4834, 0.9199, 0.3131, 0.9055, 0.3823, 0.9, 0.3242, 0.7887, 0.1601, 0.7929, 0.1061, 0.8109, 0.09635, 0.371, 0.806, 0.3608, 0.8203, 0.3591, 0.76, 0.6525, 0.9171, 0.6464, 0.9023, 0.6682, 0.9068, 0.3972, 0.5884, 0.4199, 0.6679, 0.409, 0.6734, 0.8126, 0.8608, 0.8257, 0.9286, 0.8018, 0.886, 0.1753, 0.9397, 0.1694, 0.9205, 0.1854, 0.9403, 0.5528, 0.3769, 0.5666, 0.4005, 0.5546, 0.4457, 0.9511, 0.7983, 0.9626, 0.8738, 0.9529, 0.8925, 0.371, 0.806, 0.3591, 0.76, 0.3708, 0.705, 0.7332, 0.8427, 0.7426, 0.8739, 0.7305, 0.8793, 0.8918, 0.0117, 0.8808, 0.1067, 0.869, 0.1115, 0.8474, 0.6682, 0.8475, 0.7704, 0.8326, 0.7842, 0.7112, 0.03177, 0.7172, 0.05584, 0.6991, 0.1184, 0.4982, 0.5385, 0.5155, 0.514, 0.5111, 0.5565, 0.7732, 0.6946, 0.7888, 0.6571, 0.7835, 0.7449, 0.4295, 0.9092, 0.4207, 0.8998, 0.4295, 0.8898, 0.5528, 0.3769, 0.5546, 0.4457, 0.5407, 0.4817, 0.6533, 0.6313, 0.6745, 0.7097, 0.6498, 0.7025, 0.5682, 0.549, 0.5527, 0.5488, 0.5561, 0.4875, 0.3591, 0.9306, 0.3542, 0.9476, 0.3445, 0.9453, 0.4982, 0.5385, 0.486, 0.4814, 0.5006, 0.4526, 0.2693, 0.1101, 0.2938, 0.05458, 0.275, 0.1424, 0.6498, 0.7025, 0.6745, 0.7097, 0.6585, 0.7719, 0.66, 0.9507, 0.6525, 0.9171, 0.6697, 0.9431, 0.8581, 0.2377, 0.8326, 0.2339, 0.8567, 0.182, 0.9199, 0.3131, 0.9158, 0.3871, 0.9055, 0.3823, 0.8413, 0.3686, 0.8368, 0.3475, 0.8509, 0.3525, 0.869, 0.1115, 0.8808, 0.1067, 0.8567, 0.182, 0.2807, 0.05015, 0.2911, 0.02075, 0.2938, 0.05458, 0.8536, 0.3077, 0.8509, 0.3525, 0.8348, 0.3073, 0.3689, 0.4305, 0.3731, 0.503, 0.3591, 0.4821, 0.869, 0.1115, 0.8776, 0.02783, 0.8918, 0.0117, 0.5666, 0.4005, 0.5685, 0.4679, 0.5546, 0.4457, 0.3818, 0.8603, 0.3704, 0.8626, 0.371, 0.806, 0.5546, 0.4457, 0.5561, 0.4875, 0.5407, 0.4817, 0.9433, 0.6875, 0.9403, 0.6578, 0.9614, 0.695, 0.8368, 0.3475, 0.8348, 0.3073, 0.8509, 0.3525, 0.7514, 0.2909, 0.7558, 0.3326, 0.74, 0.301, 0.8581, 0.2377, 0.8567, 0.182, 0.8741, 0.1639, 0.936, 0.2222, 0.9268, 0.2374, 0.9299, 0.1606, 0.9306, 0.5005, 0.9413, 0.5225, 0.9268, 0.5091, 0.8077, 0.22, 0.7874, 0.2608, 0.8019, 0.1529, 0.3786, 0.5507, 0.3662, 0.5298, 0.381, 0.5139, 0.935, 0.5889, 0.9297, 0.5516, 0.9498, 0.5896, 0.8358, 0.2035, 0.8567, 0.182, 0.8326, 0.2339, 0.672, 0.5266, 0.6678, 0.5765, 0.6502, 0.5117, 0.3972, 0.5884, 0.3786, 0.5507, 0.381, 0.5139, 0.371, 0.806, 0.3704, 0.8626, 0.3608, 0.8203, 0.9199, 0.3131, 0.9114, 0.2504, 0.9268, 0.2374, 0.9451, 0.02668, 0.9388, 0.04749, 0.9332, 0.02647, 0.2372, 0.9282, 0.2504, 0.9184, 0.2383, 0.9407, 0.8475, 0.7704, 0.8474, 0.6682, 0.8577, 0.664, 0.5561, 0.4875, 0.5546, 0.4457, 0.5685, 0.4679, 0.6502, 0.5117, 0.6678, 0.5765, 0.6598, 0.5961, 0.5018, 0.5772, 0.4854, 0.5567, 0.4982, 0.5385, 0.7887, 0.1601, 0.7732, 0.1729, 0.7804, 0.1465, 0.3591, 0.4821, 0.3731, 0.503, 0.3662, 0.5298, 0.3496, 0.9235, 0.3312, 0.8447, 0.3518, 0.8458, 0.7964, 0.3803, 0.8147, 0.4389, 0.7992, 0.4236, 0.3792, 0.3441, 0.3822, 0.3933, 0.3603, 0.4135, 0.66, 0.9507, 0.6682, 0.9683, 0.657, 0.9911, 0.381, 0.5139, 0.3822, 0.3933, 0.396, 0.4075, 0.4078, 0.8102, 0.4048, 0.8427, 0.3902, 0.8432, 0.3172, 0.6312, 0.3048, 0.6307, 0.3176, 0.5408, 0.3685, 0.9173, 0.3704, 0.8626, 0.3824, 0.9275, 0.3822, 0.3933, 0.3731, 0.503, 0.3689, 0.4305, 0.3731, 0.503, 0.3822, 0.3933, 0.381, 0.5139, 0.3171, 0.7657, 0.3312, 0.8447, 0.3033, 0.7511, 0.5896, 0.1564, 0.5696, 0.242, 0.5799, 0.1468, 0.8326, 0.2339, 0.8581, 0.2377, 0.8536, 0.3077, 0.791, 0.7955, 0.7835, 0.7449, 0.7929, 0.7503, 0.7478, 0.4152, 0.7325, 0.4178, 0.7305, 0.3553, 0.4008, 0.2601, 0.3977, 0.3186, 0.3792, 0.3441, 0.9648, 0.2121, 0.977, 0.2223, 0.9788, 0.309, 0.7439, 0.2551, 0.7514, 0.2909, 0.74, 0.301, 0.9631, 0.3122, 0.9648, 0.2121, 0.9788, 0.309, 0.8581, 0.2377, 0.8741, 0.1639, 0.868, 0.2547, 0.8789, 0.001954, 0.8918, 0.0117, 0.8776, 0.02783, 0.9644, 0.6633, 0.9403, 0.6578, 0.9498, 0.5896, 0.3824, 0.9275, 0.3704, 0.8626, 0.3818, 0.8603, 0.5799, 0.1468, 0.5773, 0.06203, 0.5869, 0.05605, 0.4078, 0.8102, 0.4178, 0.8077, 0.4048, 0.8427, 0.7558, 0.3326, 0.7557, 0.3679, 0.7305, 0.3553, 0.3977, 0.3186, 0.4073, 0.324, 0.3822, 0.3933, 0.4458, 0.321, 0.4303, 0.3036, 0.4502, 0.237, 0.8328, 0.8544, 0.8326, 0.7842, 0.8459, 0.8296, 0.816, 0.5011, 0.8147, 0.4389, 0.8285, 0.5139, 0.869, 0.1115, 0.8567, 0.182, 0.8473, 0.1583, 0.9199, 0.3131, 0.9, 0.3242, 0.9114, 0.2504, 0.6748, 0.453, 0.672, 0.5266, 0.6651, 0.4355, 0.8577, 0.8388, 0.8894, 0.9481, 0.8607, 0.8945, 0.7477, 0.1214, 0.7572, 0.1789, 0.7416, 0.1935, 0.3366, 0.4663, 0.3265, 0.432, 0.3402, 0.4208, 0.396, 0.4075, 0.3822, 0.3933, 0.4071, 0.3453, 0.9018, 0.2359, 0.9114, 0.2504, 0.9, 0.3242, 0.9323, 0.1267, 0.9434, 0.1033, 0.9299, 0.1606, 0.5528, 0.3769, 0.5703, 0.2872, 0.5666, 0.4005, 0.4537, 0.8634, 0.4722, 0.8455, 0.4722, 0.9118, 0.2911, 0.02075, 0.2807, 0.05015, 0.2699, 0.04252, 0.7859, 0.621, 0.806, 0.6268, 0.7888, 0.6571, 0.3171, 0.7657, 0.3298, 0.7629, 0.3361, 0.8214, 0.3015, 0.002883, 0.2911, 0.02075, 0.2816, 0.0, 0.3591, 0.9306, 0.3445, 0.9453, 0.3496, 0.9235, 0.8776, 0.4346, 0.8804, 0.4667, 0.8525, 0.4453, 0.935, 0.5889, 0.9498, 0.5896, 0.9403, 0.6578, 0.8577, 0.8388, 0.8607, 0.8945, 0.8459, 0.8296, 0.2504, 0.9184, 0.2445, 0.9012, 0.2542, 0.8928, 0.7887, 0.1601, 0.7874, 0.2608, 0.7742, 0.2351, 0.7439, 0.2551, 0.74, 0.301, 0.7354, 0.2578, 0.6325, 0.7255, 0.6205, 0.7222, 0.6335, 0.6493, 0.9704, 0.3815, 0.9758, 0.4184, 0.956, 0.3814, 0.9706, 0.1428, 0.977, 0.2223, 0.9648, 0.2121, 0.4982, 0.5385, 0.5111, 0.5565, 0.5018, 0.5772, 0.4502, 0.237, 0.4538, 0.2554, 0.4458, 0.321, 0.7687, 0.02411, 0.7636, 0.0, 0.7732, 0.004017, 0.9403, 0.6578, 0.9644, 0.6633, 0.9614, 0.695, 0.9648, 0.2121, 0.9631, 0.3122, 0.9521, 0.2001, 0.6697, 0.9431, 0.6525, 0.9171, 0.6682, 0.9068, 0.791, 0.7955, 0.777, 0.7862, 0.7835, 0.7449, 0.7829, 0.3116, 0.7964, 0.3803, 0.7796, 0.3452, 0.7264, 0.2072, 0.7246, 0.2605, 0.7091, 0.2021, 0.417, 0.2477, 0.4101, 0.2274, 0.4296, 0.174, 0.4071, 0.3453, 0.3822, 0.3933, 0.4073, 0.324, 0.9631, 0.3122, 0.9788, 0.309, 0.9733, 0.3814, 0.8126, 0.8608, 0.791, 0.7955, 0.7929, 0.7503, 0.8, 0.5863, 0.8033, 0.5411, 0.8162, 0.5376, 0.9107, 0.431, 0.9332, 0.4835, 0.9306, 0.5005, 0.7888, 0.6571, 0.7973, 0.6957, 0.7835, 0.7449, 0.1764, 0.7655, 0.18, 0.8154, 0.1658, 0.8124, 0.6513, 0.4348, 0.6533, 0.4039, 0.6651, 0.4355, 0.3312, 0.8447, 0.3496, 0.9235, 0.3191, 0.8305, 0.403, 0.1771, 0.4101, 0.2274, 0.4008, 0.2601, 0.7887, 0.1601, 0.8019, 0.1529, 0.7874, 0.2608, 0.7929, 0.1061, 0.8205, 0.02268, 0.8326, 0.02327, 0.3875, 0.02318, 0.4099, 0.04537, 0.3939, 0.08418, 0.9648, 0.2121, 0.9575, 0.1485, 0.9706, 0.1428, 0.7112, 0.03177, 0.7238, 0.0, 0.7305, 0.0407, 0.5639, 0.2192, 0.5799, 0.1468, 0.5696, 0.242, 0.6682, 0.9068, 0.6533, 0.8421, 0.6697, 0.8307, 0.5523, 0.7812, 0.568, 0.7817, 0.5742, 0.8182, 0.8536, 0.3077, 0.8776, 0.4346, 0.8553, 0.4116, 0.9614, 0.695, 0.9582, 0.7418, 0.9474, 0.7331, 0.6502, 0.5117, 0.6651, 0.4355, 0.672, 0.5266, 0.5632, 0.202, 0.5666, 0.1424, 0.5799, 0.1468, 0.07333, 0.9181, 0.05804, 0.9181, 0.05166, 0.893, 0.1825, 0.9247, 0.1854, 0.9403, 0.1694, 0.9205, 0.657, 0.9911, 0.6432, 0.938, 0.66, 0.9507, 0.8202, 0.004262, 0.8316, 0.0, 0.8205, 0.02268, 0.9158, 0.3871, 0.9107, 0.431, 0.9055, 0.3823, 0.9136, 0.8424, 0.9262, 0.9072, 0.9093, 0.8792, 0.4559, 0.4169, 0.4437, 0.3941, 0.4612, 0.3546, 0.4296, 0.382, 0.4437, 0.3941, 0.4322, 0.4142, 0.9158, 0.3871, 0.9332, 0.4835, 0.9107, 0.431, 0.6464, 0.9023, 0.6525, 0.9171, 0.6432, 0.938, 0.8553, 0.4116, 0.8776, 0.4346, 0.8525, 0.4453, 0.7887, 0.1601, 0.8109, 0.09635, 0.8019, 0.1529, 0.6452, 0.8523, 0.6533, 0.8421, 0.6682, 0.9068, 0.403, 0.1771, 0.4188, 0.1673, 0.4101, 0.2274, 0.5869, 0.05605, 0.574, 0.03006, 0.5847, 0.0, 0.3298, 0.7629, 0.3171, 0.7657, 0.3119, 0.724, 0.7556, 0.8271, 0.744, 0.8404, 0.7473, 0.8065, 0.9956, 0.7285, 0.9893, 0.7598, 0.9797, 0.7184, 0.7091, 0.2021, 0.6913, 0.2858, 0.6933, 0.1984, 0.4598, 0.2996, 0.4612, 0.3546, 0.4458, 0.321, 0.3119, 0.724, 0.3177, 0.6619, 0.3253, 0.7226, 0.07582, 0.6071, 0.08199, 0.5834, 0.1016, 0.622, 0.9451, 0.1087, 0.9618, 0.08398, 0.9575, 0.1485, 0.6738, 0.399, 0.6651, 0.4355, 0.6533, 0.4039, 0.574, 0.03006, 0.5869, 0.05605, 0.5773, 0.06203, 0.0805, 0.9462, 0.0925, 0.9392, 0.09177, 0.971, 0.1571, 0.1357, 0.2155, 0.05371, 0.1757, 0.1256, 0.6735, 0.07759, 0.6717, 0.0002316, 0.691, 0.09902, 0.2216, 0.8074, 0.236, 0.7457, 0.2306, 0.798, 0.5986, 0.08952, 0.5799, 0.1468, 0.5869, 0.05605, 0.1117, 0.6205, 0.06065, 0.5222, 0.105, 0.5844, 0.4188, 0.1673, 0.4014, 0.1053, 0.4198, 0.08194, 0.2155, 0.05371, 0.2312, 0.0, 0.2359, 0.01634, 0.8931, 0.7525, 0.9169, 0.7949, 0.908, 0.7979, 0.1571, 0.1357, 0.1757, 0.1256, 0.1513, 0.1843, 0.4598, 0.2996, 0.4458, 0.321, 0.4538, 0.2554, 0.632, 0.9597, 0.6378, 0.9082, 0.6432, 0.944, 0.8205, 0.02268, 0.8316, 0.0, 0.8326, 0.02327, 0.9691, 0.05694, 0.9623, 0.03735, 0.9788, 0.0, 0.9691, 0.05694, 0.9618, 0.08398, 0.9623, 0.03735, 0.6513, 0.4348, 0.6651, 0.4355, 0.6502, 0.5117, 0.9706, 0.1428, 0.9575, 0.1485, 0.9618, 0.08398, 0.1764, 0.7655, 0.1899, 0.805, 0.18, 0.8154, 0.9268, 0.5091, 0.9122, 0.4901, 0.9306, 0.5005, 0.2372, 0.9282, 0.2445, 0.9012, 0.2504, 0.9184, 0.2508, 0.2072, 0.249, 0.1261, 0.2693, 0.1101, 0.2017, 0.05128, 0.2155, 0.05371, 0.1571, 0.1357, 0.2312, 0.0, 0.2017, 0.05128, 0.2051, 0.02319, 0.04928, 0.1447, 0.05219, 0.1186, 0.06508, 0.1209, 0.5799, 0.1468, 0.5986, 0.08952, 0.5896, 0.1564, 0.1692, 0.723, 0.1818, 0.6639, 0.1828, 0.7293, 0.8804, 0.4667, 0.8931, 0.5107, 0.8719, 0.4834, 0.7732, 0.6946, 0.7859, 0.621, 0.7888, 0.6571, 0.2312, 0.0, 0.2155, 0.05371, 0.2017, 0.05128, 0.7859, 0.621, 0.8, 0.5863, 0.806, 0.6268, 0.9691, 0.05694, 0.9745, 0.07451, 0.9618, 0.08398, 0.9055, 0.3823, 0.8931, 0.4192, 0.9, 0.3242, 0.4099, 0.04537, 0.4198, 0.08194, 0.4014, 0.1053, 0.9745, 0.07451, 0.9706, 0.1428, 0.9618, 0.08398, 0.9921, 0.6119, 0.9833, 0.6852, 0.9813, 0.6035, 0.619, 0.7707, 0.6078, 0.773, 0.6091, 0.7324, 0.933, 0.0, 0.9332, 0.02647, 0.9202, 0.01034, 0.5666, 0.1424, 0.5773, 0.06203, 0.5799, 0.1468, 0.1746, 0.08001, 0.2017, 0.05128, 0.1571, 0.1357, 0.9451, 0.5004, 0.9306, 0.5005, 0.9332, 0.4835, 0.2352, 0.8538, 0.2216, 0.8647, 0.2304, 0.8258, 0.4285, 0.8431, 0.4178, 0.8407, 0.4212, 0.8311, 0.2338, 0.7457, 0.2216, 0.7029, 0.2338, 0.6397, 0.2357, 0.9249, 0.2216, 0.9061, 0.2357, 0.8933, 0.9169, 0.7949, 0.8931, 0.7525, 0.8985, 0.7361, 0.2508, 0.2072, 0.2551, 0.2327, 0.2452, 0.2598, 0.1924, 0.884, 0.1825, 0.9247, 0.1777, 0.8845, 0.1091, 0.643, 0.1016, 0.622, 0.1187, 0.6377, 0.8162, 0.5376, 0.8257, 0.5459, 0.8, 0.5863, 0.908, 0.7979, 0.9136, 0.8424, 0.9001, 0.8301, 0.2372, 0.0007108, 0.2359, 0.01634, 0.2312, 0.0, 0.1117, 0.6205, 0.1187, 0.6377, 0.1016, 0.622, 0.05166, 0.893, 0.07499, 0.9017, 0.07333, 0.9181, 0.9833, 0.6852, 0.9956, 0.7285, 0.9797, 0.7184, 0.4458, 0.321, 0.4347, 0.3465, 0.4303, 0.3036, 0.2357, 0.8933, 0.2216, 0.9061, 0.2247, 0.8837, 0.4455, 0.657, 0.4551, 0.6139, 0.4589, 0.6661, 0.405, 0.01081, 0.4099, 0.04537, 0.3875, 0.02318, 0.9475, 0.04307, 0.9623, 0.03735, 0.9618, 0.08398, 0.403, 0.1771, 0.4014, 0.1053, 0.4188, 0.1673, 0.5869, 0.05605, 0.5847, 0.0, 0.5999, 0.01749, 0.2051, 0.02319, 0.2017, 0.05128, 0.1746, 0.08001, 0.8, 0.5863, 0.7859, 0.621, 0.8033, 0.5411, 0.5, 0.9312, 0.4854, 0.9178, 0.5, 0.9076, 0.9262, 0.6174, 0.9233, 0.6928, 0.9107, 0.6524, 0.02999, 0.3352, 0.01397, 0.3245, 0.02374, 0.2876, 0.9129, 0.6052, 0.8957, 0.5887, 0.9137, 0.5658, 0.1628, 0.8975, 0.1546, 0.8656, 0.1628, 0.8583, 0.1117, 0.6205, 0.08199, 0.5834, 0.06065, 0.5222, 0.3907, 0.0, 0.405, 0.01081, 0.3875, 0.02318, 0.02755, 0.4512, 0.01801, 0.4314, 0.03308, 0.437, 0.4014, 0.1053, 0.3939, 0.08418, 0.4099, 0.04537, 0.7811, 0.5881, 0.8033, 0.5411, 0.7859, 0.621, 0.9623, 0.03735, 0.9475, 0.04307, 0.9662, 0.01065, 0.1674, 0.495, 0.151, 0.4482, 0.16, 0.4229, 0.1055, 0.8846, 0.1181, 0.8802, 0.1181, 0.8993, 0.02755, 0.4512, 0.06065, 0.5222, 0.04518, 0.5197, 0.1746, 0.08001, 0.1571, 0.1357, 0.1431, 0.1499, 0.9046, 0.5456, 0.9156, 0.5225, 0.9137, 0.5658, 0.7557, 0.3679, 0.757, 0.4868, 0.7478, 0.4152, 0.7144, 0.4665, 0.7029, 0.4806, 0.7101, 0.4006, 0.7134, 0.3642, 0.7252, 0.4032, 0.7101, 0.4006, 0.2469, 0.3199, 0.2627, 0.3744, 0.2552, 0.3993, 0.1777, 0.8845, 0.18, 0.8154, 0.1924, 0.884, 0.6613, 0.2926, 0.6599, 0.2621, 0.6736, 0.2591, 0.5126, 0.4789, 0.5006, 0.4526, 0.5148, 0.3589, 0.6748, 0.453, 0.6651, 0.4355, 0.6738, 0.399, 0.66, 0.9507, 0.6697, 0.9431, 0.6682, 0.9683, 0.6971, 0.523, 0.712, 0.6392, 0.6933, 0.6285, 0.5126, 0.4789, 0.5155, 0.514, 0.4982, 0.5385, 0.5999, 0.4234, 0.6036, 0.407, 0.6145, 0.4211, 0.2469, 0.3199, 0.2452, 0.2598, 0.2629, 0.3073, 0.7144, 0.4665, 0.7252, 0.4032, 0.7117, 0.5179, 0.6513, 0.4348, 0.6502, 0.5117, 0.6432, 0.4705, 0.03993, 0.9114, 0.02553, 0.9275, 0.02603, 0.9129, 0.6145, 0.4211, 0.6321, 0.4203, 0.6341, 0.4711, 0.4078, 0.8102, 0.3902, 0.8432, 0.3878, 0.7996, 0.02553, 0.9275, 0.03993, 0.9114, 0.03993, 0.9279, 0.285, 0.5674, 0.3015, 0.5563, 0.2918, 0.6397, 0.956, 0.3814, 0.9758, 0.4184, 0.9525, 0.4167, 0.486, 0.4814, 0.4885, 0.4258, 0.5006, 0.4526, 0.4347, 0.3465, 0.4437, 0.3941, 0.4296, 0.382, 0.6738, 0.399, 0.6533, 0.4039, 0.67, 0.3303, 0.7168, 0.771, 0.7221, 0.8154, 0.7078, 0.8372, 0.7101, 0.7176, 0.6918, 0.7128, 0.6933, 0.6285, 0.2764, 0.8928, 0.2787, 0.8373, 0.2877, 0.8389, 0.6464, 0.9023, 0.6452, 0.8523, 0.6682, 0.9068, 0.757, 0.4868, 0.7469, 0.5004, 0.7359, 0.4791, 0.6202, 0.5592, 0.6339, 0.5644, 0.6335, 0.6493, 0.4612, 0.3546, 0.4347, 0.3465, 0.4458, 0.321, 0.7245, 0.3218, 0.7134, 0.3642, 0.7038, 0.3313, 0.4982, 0.5385, 0.5006, 0.4526, 0.5126, 0.4789, 0.7101, 0.7176, 0.7168, 0.771, 0.7037, 0.7608, 0.5006, 0.4526, 0.4885, 0.4258, 0.5013, 0.3537, 0.3411, 0.5014, 0.3176, 0.5408, 0.3366, 0.4663, 0.7245, 0.3218, 0.7038, 0.3313, 0.7118, 0.2951, 0.4902, 0.3656, 0.4878, 0.3558, 0.5013, 0.3537, 0.5234, 0.2503, 0.5013, 0.3537, 0.5007, 0.2491, 0.3464, 0.2871, 0.3332, 0.3292, 0.3313, 0.246, 0.7037, 0.7608, 0.7078, 0.8372, 0.703, 0.869, 0.6145, 0.4211, 0.6341, 0.4711, 0.6214, 0.4872, 0.276, 0.4677, 0.2872, 0.4812, 0.2764, 0.5052, 0.9178, 0.1618, 0.9181, 0.1048, 0.9323, 0.1267, 0.1493, 0.7205, 0.1459, 0.6682, 0.1628, 0.6562, 0.6172, 0.2394, 0.6241, 0.1874, 0.6333, 0.1932, 0.2808, 0.7313, 0.2918, 0.6397, 0.2997, 0.7037, 0.6145, 0.4211, 0.6268, 0.3926, 0.6321, 0.4203, 0.712, 0.6392, 0.7232, 0.6598, 0.7101, 0.7176, 0.3524, 0.4042, 0.3464, 0.2871, 0.3585, 0.3135, 0.67, 0.3303, 0.6533, 0.4039, 0.648, 0.3649, 0.7248, 0.5132, 0.7276, 0.5766, 0.7117, 0.5179, 0.4583, 0.479, 0.4359, 0.4547, 0.4559, 0.4169, 0.9268, 0.2374, 0.9178, 0.1618, 0.9299, 0.1606, 0.3373, 0.2179, 0.3341, 0.1814, 0.3449, 0.1901, 0.4359, 0.4547, 0.4322, 0.4142, 0.4437, 0.3941, 0.276, 0.4677, 0.2552, 0.3993, 0.2627, 0.3744, 0.74, 0.301, 0.7558, 0.3326, 0.7305, 0.3553, 0.3373, 0.2179, 0.3504, 0.2201, 0.3464, 0.2871, 0.3411, 0.5014, 0.3287, 0.5594, 0.3176, 0.5408, 0.4359, 0.4547, 0.4458, 0.5118, 0.4372, 0.5291, 0.6204, 0.3087, 0.6155, 0.3799, 0.6105, 0.3159, 0.4458, 0.5118, 0.4583, 0.479, 0.4617, 0.566, 0.933, 0.0, 0.9412, 0.003143, 0.9451, 0.02668, 0.4461, 0.5621, 0.4372, 0.5291, 0.4458, 0.5118, 0.7276, 0.5766, 0.7232, 0.6598, 0.712, 0.6392, 0.6204, 0.3087, 0.6343, 0.309, 0.6268, 0.3926, 0.4878, 0.3558, 0.4987, 0.2808, 0.5013, 0.3537, 0.3366, 0.4663, 0.3402, 0.4208, 0.3563, 0.4161, 0.712, 0.6392, 0.7101, 0.7176, 0.6933, 0.6285, 0.6172, 0.2394, 0.6204, 0.3087, 0.6105, 0.3159, 0.2918, 0.6397, 0.2805, 0.6486, 0.285, 0.5674, 0.6036, 0.407, 0.6105, 0.3159, 0.6155, 0.3799, 0.285, 0.5674, 0.292, 0.5304, 0.3015, 0.5563, 0.6155, 0.3799, 0.6145, 0.4211, 0.6036, 0.407, 0.6155, 0.3799, 0.6268, 0.3926, 0.6145, 0.4211, 0.7232, 0.6598, 0.7272, 0.743, 0.7101, 0.7176, 0.7732, 0.8934, 0.7625, 0.8457, 0.7732, 0.8404, 0.6106, 0.1907, 0.6172, 0.2394, 0.606, 0.2203, 0.6215, 0.05033, 0.631, 0.02892, 0.6432, 0.05224, 0.6279, 0.242, 0.6172, 0.2394, 0.6333, 0.1932, 0.6226, 0.1576, 0.6058, 0.1811, 0.6109, 0.1295, 0.6241, 0.1874, 0.6226, 0.1576, 0.6333, 0.1932, 0.2702, 0.7577, 0.2795, 0.801, 0.2709, 0.8024, 0.6172, 0.2394, 0.6021, 0.2878, 0.606, 0.2203, 0.3214, 0.1954, 0.3341, 0.1814, 0.3313, 0.246, 0.6279, 0.242, 0.6343, 0.309, 0.6204, 0.3087, 0.7101, 0.7176, 0.7037, 0.7608, 0.6918, 0.7128, 0.3591, 0.237, 0.3585, 0.3135, 0.3464, 0.2871, 0.2918, 0.6397, 0.2808, 0.7313, 0.2805, 0.6486, 0.6172, 0.2394, 0.6279, 0.242, 0.6204, 0.3087, 0.3336, 0.09396, 0.3341, 0.1814, 0.319, 0.08855, 0.2808, 0.7313, 0.2997, 0.7037, 0.2885, 0.7527, 0.486, 0.4814, 0.4982, 0.5385, 0.4854, 0.5567, 0.7101, 0.7176, 0.7272, 0.743, 0.7168, 0.771, 0.3373, 0.2179, 0.3313, 0.246, 0.3341, 0.1814, 0.3373, 0.2179, 0.3464, 0.2871, 0.3313, 0.246, 0.7217, 0.8693, 0.7118, 0.9005, 0.703, 0.869, 0.3341, 0.1814, 0.3336, 0.09396, 0.3449, 0.13, 0.3341, 0.1814, 0.3214, 0.1954, 0.319, 0.08855, 0.319, 0.08855, 0.3245, 0.04977, 0.3336, 0.09396, 0.7159, 0.9547, 0.7118, 0.9005, 0.7305, 0.9062, 0.6172, 0.2394, 0.6106, 0.1907, 0.6241, 0.1874, 0.3449, 0.1901, 0.3341, 0.1814, 0.3513, 0.1555, 0.3524, 0.4042, 0.3402, 0.4208, 0.3464, 0.2871, 0.2787, 0.8373, 0.2795, 0.801, 0.2877, 0.8389, 0.2795, 0.801, 0.2885, 0.7527, 0.2877, 0.8389, 0.7037, 0.7608, 0.7168, 0.771, 0.7078, 0.8372, 0.2885, 0.7527, 0.2795, 0.801, 0.2808, 0.7313, 0.9388, 0.04749, 0.9434, 0.1033, 0.9323, 0.1267, 0.7941, 0.4598, 0.7992, 0.4236, 0.816, 0.5011, 0.7168, 0.771, 0.7272, 0.743, 0.7272, 0.8138, 0.6241, 0.1874, 0.6106, 0.1907, 0.6226, 0.1576, 0.3373, 0.2179, 0.3449, 0.1901, 0.3504, 0.2201, 0.6226, 0.1576, 0.6216, 0.1017, 0.6327, 0.1049, 0.6226, 0.1576, 0.6109, 0.1295, 0.6216, 0.1017, 0.6226, 0.1576, 0.6327, 0.1049, 0.6333, 0.1932, 0.816, 0.5011, 0.8112, 0.5208, 0.7941, 0.4598, 0.9306, 0.5005, 0.9122, 0.4901, 0.8958, 0.4497, 0.2764, 0.8928, 0.2696, 0.8554, 0.2787, 0.8373, 0.7118, 0.9005, 0.7217, 0.8693, 0.7305, 0.9062, 0.8023, 0.3186, 0.7874, 0.2608, 0.8077, 0.22, 0.3375, 0.04025, 0.3449, 0.13, 0.3336, 0.09396, 0.2787, 0.8373, 0.2696, 0.8554, 0.2709, 0.8024, 0.7078, 0.8372, 0.7221, 0.8154, 0.7217, 0.8693, 0.3336, 0.09396, 0.3245, 0.04977, 0.3375, 0.04025, 0.6216, 0.1017, 0.6109, 0.1295, 0.6215, 0.05033, 0.6216, 0.1017, 0.6215, 0.05033, 0.6327, 0.1049, 0.6378, 0.9082, 0.632, 0.9597, 0.6192, 0.8592, 0.3033, 0.7511, 0.3312, 0.8447, 0.3191, 0.8305, 0.3245, 0.04977, 0.3162, 0.03691, 0.3274, 0.01273, 0.9137, 0.5658, 0.9156, 0.5225, 0.9247, 0.5549, 0.9644, 0.8953, 0.9529, 0.8925, 0.9626, 0.8738, 0.6215, 0.05033, 0.6086, 0.03796, 0.6242, 0.0, 0.6215, 0.05033, 0.6432, 0.05224, 0.6327, 0.1049, 0.941, 0.8686, 0.9511, 0.7983, 0.9529, 0.8925, 0.7034, 0.9209, 0.703, 0.869, 0.7118, 0.9005, 0.6086, 0.03796, 0.6215, 0.05033, 0.6109, 0.1295, 0.3375, 0.04025, 0.3245, 0.04977, 0.3274, 0.01273, 0.6202, 0.5592, 0.6149, 0.6597, 0.6033, 0.5653, 0.4163, 0.8706, 0.422, 0.8432, 0.4295, 0.8447, 0.6242, 0.0, 0.631, 0.02892, 0.6215, 0.05033, 0.9336, 0.5325, 0.9493, 0.5225, 0.9498, 0.5896, 0.7217, 0.8693, 0.703, 0.869, 0.7078, 0.8372, 0.693, 0.9106, 0.703, 0.869, 0.7034, 0.9209, 0.8808, 0.1067, 0.8741, 0.1639, 0.8567, 0.182, 0.9511, 0.7983, 0.9474, 0.7331, 0.9582, 0.7418, 0.4295, 0.8447, 0.4295, 0.8898, 0.4163, 0.8706, 0.8931, 0.0, 0.8918, 0.0117, 0.8789, 0.001954, 0.7034, 0.9209, 0.7159, 0.9547, 0.7039, 0.9464, 0.9511, 0.7983, 0.9582, 0.7418, 0.963, 0.8095, 0.7929, 0.1061, 0.8326, 0.02327, 0.8109, 0.09635, 0.9202, 0.01034, 0.9332, 0.02647, 0.9181, 0.1048, 0.9511, 0.7983, 0.963, 0.8095, 0.9626, 0.8738, 0.7115, 0.9584, 0.7039, 0.9464, 0.7159, 0.9547, 0.3375, 0.04025, 0.3274, 0.01273, 0.3332, 0.0, 0.2795, 0.801, 0.2787, 0.8373, 0.2709, 0.8024, 0.816, 0.5011, 0.8285, 0.5139, 0.8112, 0.5208, 0.7159, 0.9547, 0.7034, 0.9209, 0.7118, 0.9005, 0.6024, 0.6383, 0.6149, 0.6597, 0.5999, 0.669, 0.936, 0.2222, 0.9199, 0.3131, 0.9268, 0.2374, 0.7992, 0.4236, 0.8147, 0.4389, 0.816, 0.5011, 0.8138, 0.3775, 0.8147, 0.4389, 0.7964, 0.3803, 0.9371, 0.7349, 0.9272, 0.7162, 0.9474, 0.7331, 0.7964, 0.3803, 0.8023, 0.3186, 0.8138, 0.3775, 0.7964, 0.3803, 0.7992, 0.4236, 0.7796, 0.3452, 0.1694, 0.9205, 0.1777, 0.8845, 0.1825, 0.9247, 0.7874, 0.2608, 0.8023, 0.3186, 0.7829, 0.3116, 0.8536, 0.3077, 0.8581, 0.2377, 0.8656, 0.3318, 0.2383, 0.9407, 0.2504, 0.9184, 0.2542, 0.9327, 0.6533, 0.8421, 0.6575, 0.8168, 0.6697, 0.8307, 0.619, 0.7707, 0.6071, 0.8323, 0.6078, 0.773, 0.7829, 0.3116, 0.7742, 0.2351, 0.7874, 0.2608, 0.8077, 0.22, 0.8019, 0.1529, 0.8137, 0.1408, 0.6192, 0.8592, 0.6071, 0.8323, 0.6226, 0.8355, 0.9614, 0.695, 0.9474, 0.7331, 0.9433, 0.6875, 0.7992, 0.4236, 0.7941, 0.4598, 0.7799, 0.3933, 0.9833, 0.6852, 0.9797, 0.7184, 0.9724, 0.6899, 0.1293, 0.3141, 0.1187, 0.249, 0.1313, 0.2623, 0.1427, 0.3091, 0.148, 0.2844, 0.1587, 0.3346, 0.1438, 0.3672, 0.1293, 0.3141, 0.1427, 0.3091, 0.9136, 0.8424, 0.908, 0.7979, 0.9169, 0.7949, 0.1459, 0.6682, 0.1555, 0.6397, 0.1628, 0.6562, 0.08599, 0.08534, 0.07482, 0.07469, 0.08729, 0.07275, 0.4516, 0.7441, 0.4761, 0.7089, 0.4854, 0.797, 0.6719, 0.1693, 0.6827, 0.1434, 0.6913, 0.1681, 0.4285, 0.8299, 0.4285, 0.8431, 0.4212, 0.8311, 0.5218, 0.01197, 0.5336, 0.0, 0.5337, 0.01595, 0.02999, 0.3352, 0.02374, 0.2876, 0.03861, 0.2967, 0.4359, 0.4547, 0.4437, 0.3941, 0.4559, 0.4169, 0.9904, 0.8077, 0.9893, 0.7598, 1.0, 0.7778, 0.9137, 0.5658, 0.9262, 0.6174, 0.9129, 0.6052, 0.4893, 0.6713, 0.4941, 0.6405, 0.5102, 0.6816, 0.04518, 0.5197, 0.08199, 0.5834, 0.03359, 0.5289, 0.9107, 0.6524, 0.9129, 0.6052, 0.9262, 0.6174, 0.02562, 0.253, 0.005633, 0.2647, 0.005584, 0.249, 0.07482, 0.07469, 0.08599, 0.08534, 0.06508, 0.1209, 1.0, 0.6619, 0.9956, 0.7285, 0.9833, 0.6852, 0.2785, 0.9241, 0.264, 0.9165, 0.2785, 0.8928, 0.1055, 1.0, 0.0925, 0.9392, 0.1023, 0.9315, 0.4048, 0.9049, 0.4096, 0.8786, 0.4163, 0.9069, 0.9137, 0.5658, 0.9247, 0.5549, 0.9262, 0.6174, 0.08199, 0.5834, 0.04518, 0.5197, 0.06065, 0.5222, 0.07482, 0.07469, 0.09926, 0.01923, 0.1067, 0.02992, 0.5148, 0.3589, 0.5013, 0.3537, 0.5234, 0.2503, 0.6738, 0.399, 0.67, 0.3303, 0.6776, 0.3403, 0.2039, 0.5791, 0.2155, 0.6133, 0.1929, 0.5845, 0.1016, 0.622, 0.08199, 0.5834, 0.1117, 0.6205, 0.5336, 0.0, 0.5407, 0.01282, 0.5337, 0.01595, 0.9247, 0.5549, 0.9156, 0.5225, 0.9272, 0.526, 0.2274, 0.6369, 0.208, 0.6176, 0.2155, 0.6133, 0.2274, 0.6369, 0.2368, 0.6216, 0.2372, 0.6397, 0.5375, 0.9088, 0.5126, 0.8794, 0.5375, 0.8761, 0.5354, 0.1157, 0.5149, 0.09889, 0.5387, 0.06676, 0.09859, 0.8069, 0.114, 0.8136, 0.1058, 0.8297, 0.1516, 0.9079, 0.1395, 0.9152, 0.1408, 0.9025, 0.1354, 0.8892, 0.1516, 0.8827, 0.1408, 0.9025, 0.1728, 0.4554, 0.2068, 0.5608, 0.1674, 0.495, 0.5871, 0.9405, 0.5863, 0.9101, 0.5991, 0.9574, 0.09177, 0.971, 0.0925, 0.9392, 0.1055, 1.0, 0.7473, 0.8065, 0.7355, 0.7911, 0.7522, 0.7506, 0.1929, 0.5845, 0.153, 0.5037, 0.1852, 0.555, 0.1658, 0.8124, 0.18, 0.8154, 0.1777, 0.8845, 0.9107, 0.6524, 0.8957, 0.5887, 0.9129, 0.6052, 0.9226, 0.7519, 0.9094, 0.7228, 0.9233, 0.6928, 0.1764, 0.7655, 0.1921, 0.7423, 0.1899, 0.805, 0.1628, 0.7351, 0.1764, 0.7655, 0.1658, 0.8124, 0.8958, 0.6597, 0.9094, 0.7228, 0.8985, 0.7361, 0.1924, 0.6902, 0.1828, 0.7293, 0.1818, 0.6639, 0.8958, 0.6597, 0.9107, 0.6524, 0.9094, 0.7228, 0.1828, 0.7293, 0.1921, 0.7423, 0.1764, 0.7655, 0.03308, 0.437, 0.04957, 0.4758, 0.02755, 0.4512, 0.1924, 0.884, 0.18, 0.8154, 0.1899, 0.805, 0.9107, 0.6524, 0.9233, 0.6928, 0.9094, 0.7228, 0.04518, 0.5197, 0.01378, 0.4489, 0.02755, 0.4512, 0.01897, 0.3555, 0.03308, 0.437, 0.01801, 0.4314, 0.1828, 0.7293, 0.1924, 0.6902, 0.1921, 0.7423, 0.1571, 0.1357, 0.1371, 0.246, 0.1275, 0.2068, 0.01801, 0.4314, 0.02755, 0.4512, 0.01378, 0.4489, 0.03785, 0.1278, 0.05219, 0.1186, 0.04928, 0.1447, 0.9094, 0.7228, 0.9226, 0.7519, 0.9169, 0.7949, 0.1828, 0.7293, 0.1764, 0.7655, 0.1692, 0.723, 0.1275, 0.2068, 0.1431, 0.1499, 0.1571, 0.1357, 0.114, 0.7063, 0.118, 0.643, 0.118, 0.755, 0.153, 0.5037, 0.151, 0.4482, 0.1674, 0.495, 0.9094, 0.7228, 0.9169, 0.7949, 0.8985, 0.7361, 0.9791, 0.557, 0.9688, 0.5225, 0.9864, 0.5362, 0.9644, 0.7592, 0.9724, 0.6899, 0.9797, 0.7184, 0.9813, 0.6035, 0.9791, 0.557, 0.9971, 0.5763, 0.1371, 0.246, 0.148, 0.2844, 0.1313, 0.2623, 0.1313, 0.2623, 0.1187, 0.249, 0.1371, 0.246, 0.1499, 0.6403, 0.1555, 0.6397, 0.1459, 0.6682, 0.1055, 0.8779, 0.1023, 0.9315, 0.08879, 0.8782, 0.1427, 0.3091, 0.1293, 0.3141, 0.1313, 0.2623, 0.07482, 0.07469, 0.05219, 0.1186, 0.05727, 0.09043, 0.663, 0.0, 0.6717, 0.0002316, 0.6735, 0.07759, 0.02562, 0.253, 0.03615, 0.2462, 0.02374, 0.2876, 0.1427, 0.3091, 0.1313, 0.2623, 0.148, 0.2844, 0.01801, 0.4314, 0.005506, 0.3541, 0.01897, 0.3555, 0.005871, 0.3028, 0.02374, 0.2876, 0.01397, 0.3245, 0.9864, 0.5362, 0.9971, 0.5763, 0.9791, 0.557, 0.9001, 0.8301, 0.9136, 0.8424, 0.8983, 0.8569, 0.005506, 0.3541, 0.01397, 0.3245, 0.01897, 0.3555, 0.1023, 0.9315, 0.0925, 0.9392, 0.08879, 0.8782, 0.6575, 0.08505, 0.6827, 0.1434, 0.6719, 0.1693, 0.9272, 0.8554, 0.9262, 0.9072, 0.9136, 0.8424, 0.01897, 0.3555, 0.01397, 0.3245, 0.02999, 0.3352, 0.2216, 0.8074, 0.2306, 0.798, 0.236, 0.8258, 0.02999, 0.3352, 0.03373, 0.3752, 0.01897, 0.3555, 0.9813, 0.6035, 0.9971, 0.5763, 0.9921, 0.6119, 0.1187, 0.249, 0.1275, 0.2068, 0.1371, 0.246, 0.01801, 0.4314, 0.0, 0.388, 0.005506, 0.3541, 0.03103, 0.1875, 0.04928, 0.1447, 0.05143, 0.1744, 0.09926, 0.01923, 0.1057, 0.0009034, 0.1187, 0.0, 0.1692, 0.723, 0.1672, 0.6397, 0.1818, 0.6639, 0.9169, 0.7949, 0.9272, 0.8554, 0.9136, 0.8424, 0.5692, 0.7294, 0.5776, 0.7052, 0.5869, 0.7369, 0.7436, 0.6078, 0.766, 0.6025, 0.7581, 0.6442, 0.6827, 0.1434, 0.6575, 0.08505, 0.6735, 0.07759, 0.02562, 0.253, 0.005584, 0.249, 0.03103, 0.1875, 0.5149, 0.09889, 0.5218, 0.01197, 0.5337, 0.01595, 0.1427, 0.3091, 0.1587, 0.3346, 0.1438, 0.3672, 0.1661, 0.4201, 0.1438, 0.3672, 0.1587, 0.3346, 0.08879, 0.8782, 0.07965, 0.8842, 0.08544, 0.8297, 0.8983, 0.8569, 0.9136, 0.8424, 0.9093, 0.8792, 0.1438, 0.3672, 0.16, 0.4229, 0.151, 0.4482, 0.1438, 0.3672, 0.1291, 0.3674, 0.1293, 0.3141, 0.1438, 0.3672, 0.1236, 0.3905, 0.1291, 0.3674, 0.9921, 0.6119, 1.0, 0.6619, 0.9833, 0.6852, 0.151, 0.4482, 0.1236, 0.3905, 0.1438, 0.3672, 0.1055, 0.8779, 0.08879, 0.8782, 0.08544, 0.8297, 0.739, 0.5649, 0.7538, 0.5767, 0.7436, 0.6078, 0.02562, 0.253, 0.02374, 0.2876, 0.005633, 0.2647, 0.02374, 0.2876, 0.005871, 0.3028, 0.005633, 0.2647, 0.9724, 0.6899, 0.9644, 0.6396, 0.9833, 0.6852, 0.9152, 0.9157, 0.9262, 0.9072, 0.9174, 0.9309, 0.5268, 0.846, 0.5375, 0.8761, 0.5126, 0.8794, 0.9152, 0.9157, 0.9093, 0.8792, 0.9262, 0.9072, 0.03615, 0.2462, 0.03861, 0.2967, 0.02374, 0.2876, 0.5354, 0.1157, 0.5229, 0.1902, 0.5112, 0.1856, 0.7581, 0.6442, 0.769, 0.6535, 0.7732, 0.726, 0.6618, 0.2185, 0.6719, 0.1693, 0.6799, 0.2143, 0.5337, 0.01595, 0.5387, 0.06676, 0.5149, 0.09889, 0.6575, 0.08505, 0.663, 0.0, 0.6735, 0.07759, 0.7521, 0.6703, 0.7522, 0.7506, 0.7418, 0.7049, 0.1674, 0.495, 0.1852, 0.555, 0.153, 0.5037, 0.1377, 0.728, 0.1459, 0.6682, 0.1493, 0.7205, 0.5013, 0.3537, 0.5148, 0.3589, 0.5006, 0.4526, 0.7325, 0.4178, 0.7478, 0.4152, 0.7359, 0.4791, 0.1516, 0.8827, 0.1516, 0.9079, 0.1408, 0.9025, 0.739, 0.5649, 0.7359, 0.4791, 0.7469, 0.5004, 0.7682, 0.7741, 0.7473, 0.8065, 0.7522, 0.7506, 0.933, 0.0, 0.9451, 0.02668, 0.9332, 0.02647, 0.08729, 0.07275, 0.07482, 0.07469, 0.1067, 0.02992, 0.7522, 0.7506, 0.7521, 0.6703, 0.7581, 0.6442, 0.4551, 0.6139, 0.4686, 0.61, 0.4589, 0.6661, 0.06754, 0.1385, 0.04928, 0.1447, 0.06508, 0.1209, 0.9788, 0.8666, 0.9974, 0.8573, 0.9881, 0.8837, 0.4516, 0.7441, 0.4752, 0.8275, 0.465, 0.8339, 0.772, 0.5939, 0.769, 0.6535, 0.7581, 0.6442, 0.4404, 0.6055, 0.4551, 0.6139, 0.4455, 0.657, 0.5112, 0.1856, 0.5054, 0.1163, 0.5149, 0.09889, 0.9904, 0.8077, 0.9797, 0.7184, 0.9893, 0.7598, 0.5112, 0.1856, 0.5229, 0.1902, 0.5234, 0.2503, 0.4589, 0.6661, 0.4761, 0.7089, 0.4516, 0.7441, 0.4461, 0.5621, 0.4617, 0.566, 0.4404, 0.6055, 0.6799, 0.2143, 0.6913, 0.2281, 0.6859, 0.2588, 0.07482, 0.07469, 0.06508, 0.1209, 0.05219, 0.1186, 0.7436, 0.6078, 0.7581, 0.6442, 0.7521, 0.6703, 0.6799, 0.2143, 0.6913, 0.1681, 0.6913, 0.2281, 0.6859, 0.2588, 0.6736, 0.2591, 0.6799, 0.2143, 0.4294, 0.8093, 0.4178, 0.8069, 0.4294, 0.7809, 0.09926, 0.01923, 0.07482, 0.07469, 0.07656, 0.05331, 0.6736, 0.2591, 0.6618, 0.2185, 0.6799, 0.2143, 0.5054, 0.1163, 0.5218, 0.01197, 0.5149, 0.09889, 0.5007, 0.2491, 0.5112, 0.1856, 0.5234, 0.2503, 0.7478, 0.4152, 0.757, 0.4868, 0.7359, 0.4791, 0.4583, 0.479, 0.4458, 0.5118, 0.4359, 0.4547, 0.772, 0.5939, 0.766, 0.6025, 0.7538, 0.5767, 0.1354, 0.8892, 0.145, 0.8583, 0.1516, 0.8827, 0.7469, 0.5004, 0.757, 0.4868, 0.772, 0.5939, 0.6599, 0.2621, 0.6618, 0.2185, 0.6736, 0.2591, 0.6613, 0.2926, 0.6736, 0.2591, 0.67, 0.3303, 0.5354, 0.1157, 0.5112, 0.1856, 0.5149, 0.09889, 0.766, 0.6025, 0.7436, 0.6078, 0.7538, 0.5767, 0.5731, 0.7812, 0.5692, 0.7294, 0.5869, 0.7369, 0.4854, 0.797, 0.4752, 0.8275, 0.4516, 0.7441, 0.4551, 0.6139, 0.4404, 0.6055, 0.4617, 0.566, 0.6719, 0.1693, 0.6913, 0.1681, 0.6799, 0.2143, 0.4764, 0.8455, 0.465, 0.8339, 0.4752, 0.8275, 0.7469, 0.5004, 0.772, 0.5939, 0.7538, 0.5767, 0.4516, 0.7441, 0.4455, 0.657, 0.4589, 0.6661, 0.4458, 0.5118, 0.4617, 0.566, 0.4461, 0.5621, 0.1852, 0.555, 0.1674, 0.495, 0.2068, 0.5608, 0.9797, 0.7184, 0.9904, 0.8077, 0.9778, 0.8139, 0.09295, 0.7791, 0.09151, 0.7131, 0.1094, 0.764, 0.7682, 0.7741, 0.7556, 0.8271, 0.7473, 0.8065, 0.09859, 0.8069, 0.09295, 0.7791, 0.1109, 0.7957, 0.7469, 0.5004, 0.7538, 0.5767, 0.739, 0.5649, 0.05143, 0.1744, 0.04928, 0.1447, 0.06754, 0.1385, 0.03785, 0.1278, 0.04928, 0.1447, 0.03103, 0.1875, 0.02562, 0.253, 0.03103, 0.1875, 0.05143, 0.1744, 0.08879, 0.8782, 0.0925, 0.9392, 0.07965, 0.8842, 0.05143, 0.1744, 0.03615, 0.2462, 0.02562, 0.253, 0.09295, 0.7791, 0.1094, 0.764, 0.1109, 0.7957, 0.4048, 0.9049, 0.3873, 0.8956, 0.4096, 0.8786, 0.9788, 0.8666, 0.9934, 0.8197, 0.9974, 0.8573, 0.2068, 0.5608, 0.2368, 0.6216, 0.2039, 0.5791, 0.1929, 0.5845, 0.1852, 0.555, 0.2039, 0.5791, 0.691, 0.09902, 0.6913, 0.1681, 0.6827, 0.1434, 0.4617, 0.566, 0.4686, 0.61, 0.4551, 0.6139, 0.7355, 0.7911, 0.7418, 0.7049, 0.7522, 0.7506, 0.7698, 0.8934, 0.7698, 0.9082, 0.7625, 0.9034, 0.4413, 0.9117, 0.4531, 0.8863, 0.4537, 0.9056, 0.9788, 0.8666, 0.9778, 0.8139, 0.9934, 0.8197, 0.4589, 0.6661, 0.4722, 0.6735, 0.4761, 0.7089, 0.3824, 0.875, 0.4096, 0.8786, 0.3873, 0.8956, 0.7522, 0.7506, 0.7581, 0.6442, 0.7732, 0.726, 0.2155, 0.6133, 0.2368, 0.6216, 0.2274, 0.6369, 0.2039, 0.5791, 0.1852, 0.555, 0.2068, 0.5608, 0.215, 0.9277, 0.1925, 0.9152, 0.2128, 0.9116, 0.1377, 0.728, 0.1261, 0.7158, 0.1459, 0.6682, 0.2368, 0.6216, 0.2155, 0.6133, 0.2039, 0.5791, 0.1261, 0.7158, 0.1306, 0.6622, 0.1459, 0.6682, 0.1929, 0.5845, 0.2155, 0.6133, 0.208, 0.6176, 0.4722, 0.6735, 0.4589, 0.6661, 0.4686, 0.61, 0.3964, 0.9382, 0.3824, 0.924, 0.3964, 0.9069, 0.9904, 0.8077, 0.9934, 0.8197, 0.9778, 0.8139, 0.09926, 0.01923, 0.1187, 0.0, 0.1067, 0.02992, 0.6859, 0.2588, 0.6913, 0.2281, 0.682, 0.3309, 0.4902, 0.3656, 0.5013, 0.3537, 0.4885, 0.4258, 0.67, 0.3303, 0.6736, 0.2591, 0.6859, 0.2588, 0.6204, 0.3087, 0.6268, 0.3926, 0.6155, 0.3799, 0.3402, 0.4208, 0.3265, 0.432, 0.3332, 0.3292, 0.3563, 0.4161, 0.3411, 0.5014, 0.3366, 0.4663, 0.6053, 0.5064, 0.6145, 0.4211, 0.6214, 0.4872, 0.6341, 0.4711, 0.6339, 0.5644, 0.6214, 0.4872, 0.3366, 0.4663, 0.3191, 0.4721, 0.3265, 0.432, 0.6214, 0.4872, 0.6339, 0.5644, 0.6202, 0.5592, 0.6865, 0.9357, 0.6697, 0.8754, 0.6865, 0.8168, 0.2552, 0.3993, 0.276, 0.4677, 0.2764, 0.5052, 0.285, 0.5674, 0.2764, 0.5052, 0.292, 0.5304, 0.2764, 0.5052, 0.2872, 0.4812, 0.292, 0.5304, 0.7029, 0.4806, 0.7144, 0.4665, 0.7117, 0.5179, 0.7038, 0.3313, 0.6961, 0.4122, 0.6951, 0.3201, 0.7101, 0.4006, 0.6961, 0.4122, 0.7038, 0.3313, 0.3172, 0.6312, 0.3176, 0.5408, 0.3287, 0.5594, 0.7134, 0.3642, 0.7101, 0.4006, 0.7038, 0.3313, 0.7252, 0.4032, 0.7144, 0.4665, 0.7101, 0.4006, 0.2627, 0.3744, 0.2469, 0.3199, 0.2629, 0.3073, 0.3309, 0.6502, 0.3172, 0.6312, 0.3287, 0.5594, 0.2872, 0.4812, 0.276, 0.4677, 0.2627, 0.3744, 0.7134, 0.3642, 0.7245, 0.3218, 0.7252, 0.4032, 0.6214, 0.4872, 0.6202, 0.5592, 0.6053, 0.5064, 0.6149, 0.6597, 0.6335, 0.6493, 0.6205, 0.7222, 0.7029, 0.4806, 0.7117, 0.5179, 0.6971, 0.523, 0.7118, 0.2951, 0.6951, 0.3201, 0.7038, 0.2825, 0.7038, 0.2825, 0.6951, 0.3201, 0.6913, 0.2858, 0.6033, 0.5653, 0.6053, 0.5064, 0.6202, 0.5592, 0.3048, 0.6307, 0.3172, 0.6312, 0.3015, 0.665, 0.2627, 0.3744, 0.2629, 0.3073, 0.2766, 0.3902, 0.7038, 0.2825, 0.7091, 0.2021, 0.7118, 0.2951, 0.2766, 0.3902, 0.2872, 0.4812, 0.2627, 0.3744, 0.7091, 0.2021, 0.7048, 0.1555, 0.7132, 0.177, 0.7118, 0.2951, 0.7038, 0.3313, 0.6951, 0.3201, 0.3366, 0.4663, 0.3176, 0.5408, 0.3191, 0.4721, 0.3033, 0.7511, 0.3015, 0.665, 0.3119, 0.724, 0.7264, 0.2072, 0.7091, 0.2021, 0.7132, 0.177, 0.6913, 0.2858, 0.7091, 0.2021, 0.7038, 0.2825, 0.3171, 0.7657, 0.3033, 0.7511, 0.3119, 0.724, 0.275, 0.1424, 0.2551, 0.2327, 0.2508, 0.2072, 0.6149, 0.6597, 0.6205, 0.7222, 0.6091, 0.7324, 0.7048, 0.1555, 0.6991, 0.1184, 0.7172, 0.05584, 0.6226, 0.8355, 0.6311, 0.8173, 0.6378, 0.9082, 0.3172, 0.6312, 0.3177, 0.6619, 0.3015, 0.665, 0.3253, 0.7226, 0.3298, 0.7629, 0.3119, 0.724, 0.619, 0.7707, 0.6091, 0.7324, 0.6205, 0.7222, 0.6933, 0.1984, 0.7048, 0.1555, 0.7091, 0.2021, 0.2693, 0.1101, 0.2807, 0.05015, 0.2938, 0.05458, 0.002768, 0.8459, 0.01982, 0.8801, 0.008343, 0.915, 0.009869, 0.7798, 0.002768, 0.8459, 0.0009272, 0.7951, 0.009869, 0.7798, 0.0, 0.7054, 0.01973, 0.697, 0.194, 0.8898, 0.2032, 0.8584, 0.2092, 0.9023, 0.05354, 0.8057, 0.06835, 0.8101, 0.06539, 0.85, 0.009869, 0.7798, 0.01982, 0.8801, 0.002768, 0.8459, 0.02794, 0.8432, 0.04444, 0.8745, 0.03012, 0.8819, 0.06097, 0.6748, 0.06412, 0.7155, 0.05166, 0.7312, 0.2693, 0.1101, 0.249, 0.1261, 0.2699, 0.04252, 0.7197, 0.126, 0.7048, 0.1555, 0.7172, 0.05584, 0.3191, 0.8305, 0.3496, 0.9235, 0.3353, 0.9154, 0.6961, 0.4122, 0.7101, 0.4006, 0.7029, 0.4806, 0.7197, 0.126, 0.7172, 0.05584, 0.7305, 0.0407, 0.5999, 0.669, 0.6149, 0.6597, 0.6091, 0.7324, 0.7246, 0.2605, 0.7118, 0.2951, 0.7091, 0.2021, 0.7248, 0.5132, 0.7117, 0.5179, 0.7252, 0.4032, 0.2551, 0.2327, 0.2629, 0.3073, 0.2452, 0.2598, 0.7245, 0.3218, 0.7118, 0.2951, 0.7246, 0.2605, 0.8459, 0.8296, 0.8475, 0.7704, 0.8577, 0.8388, 0.5527, 0.5488, 0.5407, 0.4817, 0.5561, 0.4875, 0.8674, 0.5945, 0.88, 0.5905, 0.8712, 0.6208, 0.5712, 0.5886, 0.5857, 0.5991, 0.5812, 0.6239, 0.1429, 0.8333, 0.151, 0.839, 0.1628, 0.8583, 0.7929, 0.7503, 0.7835, 0.7449, 0.7973, 0.6957, 0.5877, 0.8355, 0.5742, 0.836, 0.584, 0.7971, 0.5712, 0.5886, 0.5697, 0.6191, 0.5527, 0.5488, 0.5696, 0.242, 0.5896, 0.1564, 0.5812, 0.2452, 0.5812, 0.6239, 0.5898, 0.6684, 0.5777, 0.6523, 0.5561, 0.4875, 0.5685, 0.4679, 0.5801, 0.5636, 0.3999, 0.7323, 0.4178, 0.7486, 0.4078, 0.8102, 0.9758, 0.4802, 0.9525, 0.4167, 0.9758, 0.4184, 0.3689, 0.4305, 0.3603, 0.4135, 0.3822, 0.3933, 0.4178, 0.7486, 0.4178, 0.8077, 0.4078, 0.8102, 0.1187, 0.74, 0.1261, 0.7158, 0.1346, 0.7868, 0.7305, 0.8793, 0.7426, 0.8739, 0.7546, 0.91, 0.1377, 0.728, 0.1346, 0.7868, 0.1261, 0.7158, 0.7835, 0.7449, 0.777, 0.7862, 0.7732, 0.6946, 0.2953, 0.9298, 0.2809, 0.9259, 0.2785, 0.8928, 0.1094, 0.764, 0.09151, 0.7131, 0.1023, 0.6872, 0.8257, 0.5474, 0.8324, 0.5376, 0.8324, 0.5665, 0.114, 0.8142, 0.1176, 0.8067, 0.1176, 0.8249, 0.5898, 0.6684, 0.5869, 0.7369, 0.5776, 0.7052, 0.5703, 0.2872, 0.5562, 0.2941, 0.5696, 0.242, 0.4008, 0.2601, 0.417, 0.2477, 0.3977, 0.3186, 0.5703, 0.2872, 0.559, 0.3148, 0.5562, 0.2941, 0.9575, 0.1485, 0.9648, 0.2121, 0.9521, 0.2001, 0.417, 0.2477, 0.4008, 0.2601, 0.4101, 0.2274, 0.5863, 0.9101, 0.5742, 0.836, 0.5877, 0.8355, 0.5703, 0.2872, 0.5696, 0.242, 0.5812, 0.2452, 0.07823, 0.694, 0.07477, 0.7783, 0.06412, 0.7155, 0.3988, 0.705, 0.3999, 0.7323, 0.3854, 0.7373, 0.381, 0.5139, 0.3662, 0.5298, 0.3731, 0.503, 0.791, 0.7955, 0.8018, 0.886, 0.777, 0.7862, 0.3822, 0.3933, 0.3792, 0.3441, 0.3977, 0.3186, 0.5812, 0.2452, 0.5769, 0.3479, 0.5703, 0.2872, 0.417, 0.2477, 0.4073, 0.324, 0.3977, 0.3186, 0.1954, 0.6987, 0.2012, 0.66, 0.209, 0.6918, 0.5697, 0.6191, 0.5812, 0.6239, 0.5777, 0.6523, 0.1504, 0.783, 0.1377, 0.728, 0.1493, 0.7205, 0.3878, 0.7996, 0.3999, 0.7323, 0.4078, 0.8102, 0.5639, 0.2192, 0.5696, 0.242, 0.5562, 0.2941, 0.1564, 0.8339, 0.1628, 0.8583, 0.151, 0.839, 0.7546, 0.91, 0.736, 0.9452, 0.7305, 0.8793, 0.7546, 0.91, 0.7426, 0.8739, 0.7618, 0.8751, 0.1354, 0.8583, 0.1354, 0.9193, 0.1187, 0.8949, 0.736, 0.9452, 0.7618, 0.9538, 0.7476, 0.9714, 0.409, 0.6734, 0.3786, 0.5507, 0.3972, 0.5884, 0.9525, 0.4167, 0.9758, 0.4802, 0.952, 0.4999, 0.8674, 0.5945, 0.8805, 0.5107, 0.8894, 0.5393, 0.5407, 0.8318, 0.5465, 0.8241, 0.5483, 0.8954, 0.4854, 0.8668, 0.4733, 0.8586, 0.4854, 0.8455, 0.5742, 0.8894, 0.5483, 0.8954, 0.5465, 0.8241, 0.8493, 0.6137, 0.8589, 0.5811, 0.8674, 0.5945, 0.8577, 0.664, 0.8674, 0.5945, 0.8712, 0.6208, 0.5712, 0.5886, 0.5527, 0.5488, 0.5682, 0.549, 0.4733, 0.8586, 0.4854, 0.8668, 0.4765, 0.8726, 0.8674, 0.5945, 0.8894, 0.5393, 0.88, 0.5905, 0.5549, 0.9268, 0.5483, 0.8954, 0.5676, 0.9209, 0.5776, 0.7052, 0.5777, 0.6523, 0.5898, 0.6684, 0.5483, 0.8954, 0.5742, 0.8894, 0.5676, 0.9209, 0.3988, 0.705, 0.408, 0.7068, 0.3999, 0.7323, 0.9525, 0.4167, 0.952, 0.4999, 0.9451, 0.4512, 0.9758, 0.4802, 0.9657, 0.5217, 0.952, 0.4999, 0.3878, 0.7996, 0.3854, 0.7373, 0.3999, 0.7323, 0.5776, 0.7052, 0.5649, 0.667, 0.5777, 0.6523, 0.736, 0.9452, 0.7546, 0.91, 0.7618, 0.9538, 0.1023, 0.6872, 0.09151, 0.7131, 0.114, 0.643, 0.2953, 0.8947, 0.2953, 0.9298, 0.2785, 0.8928, 0.4295, 0.7809, 0.4178, 0.7675, 0.4295, 0.705, 0.03438, 0.7998, 0.04444, 0.8745, 0.02794, 0.8432, 0.07965, 0.643, 0.07823, 0.694, 0.06097, 0.6748, 0.2216, 0.6741, 0.209, 0.6918, 0.2012, 0.66, 0.05166, 0.681, 0.0388, 0.6935, 0.03275, 0.6599, 0.2177, 0.8131, 0.2092, 0.9023, 0.2032, 0.8584, 0.5863, 0.9101, 0.5877, 0.8355, 0.5966, 0.8922, 0.05166, 0.681, 0.03275, 0.6599, 0.04241, 0.643, 0.07477, 0.7783, 0.07965, 0.8264, 0.06835, 0.8101, 0.02553, 0.7948, 0.009869, 0.7798, 0.01973, 0.697, 0.07583, 0.893, 0.06539, 0.85, 0.07965, 0.8264, 0.2032, 0.8584, 0.1932, 0.836, 0.2026, 0.7458, 0.03438, 0.7998, 0.05166, 0.8569, 0.04444, 0.8745, 0.2032, 0.8584, 0.2026, 0.7458, 0.2177, 0.8131, 0.2177, 0.8131, 0.2026, 0.7458, 0.2159, 0.7325, 0.0388, 0.6935, 0.04633, 0.7613, 0.02553, 0.7112, 0.05166, 0.7312, 0.06412, 0.7155, 0.06835, 0.8101, 0.2177, 0.8131, 0.2216, 0.8622, 0.2092, 0.9023, 0.04633, 0.7613, 0.05166, 0.8569, 0.03438, 0.7998, 0.408, 0.7068, 0.4178, 0.7486, 0.3999, 0.7323, 0.02553, 0.7112, 0.03275, 0.6599, 0.0388, 0.6935, 0.2159, 0.7325, 0.2026, 0.7458, 0.1954, 0.6987, 0.04633, 0.7613, 0.02581, 0.7833, 0.02553, 0.7112, 0.01973, 0.697, 0.002759, 0.6498, 0.01013, 0.643, 0.06097, 0.6748, 0.0697, 0.6449, 0.07965, 0.643, 0.2159, 0.7325, 0.209, 0.6918, 0.2216, 0.6741, 0.07823, 0.694, 0.06412, 0.7155, 0.06097, 0.6748, 0.06835, 0.8101, 0.07965, 0.8264, 0.06539, 0.85, 0.07583, 0.893, 0.06273, 0.8917, 0.06539, 0.85])
me_cube_001.use_remesh_fix_poles = True
me_cube_001.use_remesh_preserve_attributes = False
me_cube_001.use_mirror_vertex_groups = False
me_cube_001.update()

# ---- objects
ob_cube = bpy.data.objects.new('Cube', me_cube_001)

# ---- transforms, parenting, visibility, modifiers, constraints
ob_cube.location = (0.4785, -0.3145, 2.069)
ob_cube.lineart.crease_threshold = 0.0

# ---- collection membership
col_collection.objects.link(ob_cube)

# ---- scene / render settings (as saved in the file)
scene.frame_start = 1; scene.frame_end = 250; scene.frame_set(1)
scene.render.engine = 'BLENDER_EEVEE_NEXT'
scene.cycles.use_denoising = False
scene.cycles.samples = 128
scene.cycles.sampling_pattern = 'TABULATED_SOBOL'
scene.cycles.use_adaptive_sampling = False
scene.cycles.use_light_tree = False
scene.view_settings.view_transform = 'Filmic'
bpy.context.view_layer.update()

# ---- added for rendering (the .blend has no active camera and no usable light): camera, sun
cam_auto = bpy.data.cameras.new('AutoCamera')
cam_auto.lens = 50.0
cam_auto.sensor_width = 36.0
cam_auto.clip_end = 1000.0
ob_auto_camera = bpy.data.objects.new('AutoCamera', cam_auto)
scene.collection.objects.link(ob_auto_camera)
ob_auto_camera.location = (7.45143, -8.05352, 8.37935)
ob_auto_camera.rotation_euler = (1.09748, -7.21219e-08, 0.694738)
scene.camera = ob_auto_camera
light_auto_sun = bpy.data.lights.new('AutoSun', 'SUN')
light_auto_sun.energy = 3.0
light_auto_sun.angle = 0.0523599
ob_auto_sun = bpy.data.objects.new('AutoSun', light_auto_sun)
scene.collection.objects.link(ob_auto_sun)
ob_auto_sun.rotation_euler = (0.872665, 0.174533, 0.523599)
bpy.context.view_layer.update()
